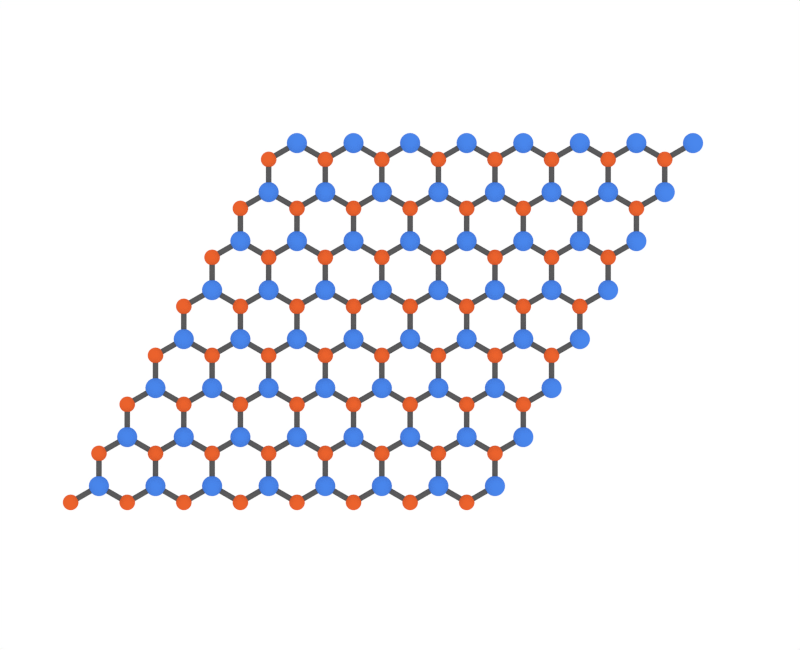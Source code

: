 # Source: hBN_side.blend  (saved by Blender 2.76.0; exported with 4.5.12 LTS)
import bpy
from mathutils import Matrix  # noqa: F401  (used for matrix-valued properties, if any)

bpy.ops.wm.read_factory_settings(use_empty=True)
scene = bpy.context.scene
scene.name = 'Scene'

# ---- collections
col_collection_1 = bpy.data.collections.new('Collection 1'); scene.collection.children.link(col_collection_1)

# ---- materials (node trees are filled in below, after node groups)
mat_stick = bpy.data.materials.new('Stick')
mat_stick.alpha_threshold = 0.0
mat_stick.roughness = 0.5
mat_material_001 = bpy.data.materials.new('Material.001')
mat_material_001.alpha_threshold = 0.0
mat_material_001.roughness = 0.5
mat_material = bpy.data.materials.new('Material')
mat_material.alpha_threshold = 0.0
mat_material.roughness = 0.5

# ---- material node trees
mat_stick.use_nodes = True; mat_stick.node_tree.nodes.clear()
_N = mat_stick.node_tree.nodes; _L = mat_stick.node_tree.links
n0 = _N.new('ShaderNodeOutputMaterial'); n0.name = 'Material Output'; n0.location = (300, 300)
n1 = _N.new('ShaderNodeBsdfDiffuse'); n1.name = 'Diffuse BSDF'; n1.location = (10, 300)
n1.inputs[0].default_value = (0.1025, 0.1025, 0.1025, 1.0)
_L.new(n1.outputs[0], n0.inputs[0])
n0.is_active_output = True
mat_material_001.use_nodes = True; mat_material_001.node_tree.nodes.clear()
_N = mat_material_001.node_tree.nodes; _L = mat_material_001.node_tree.links
n0 = _N.new('ShaderNodeOutputMaterial'); n0.name = 'Material Output'; n0.location = (300, 300)
n1 = _N.new('ShaderNodeBsdfDiffuse'); n1.name = 'Diffuse BSDF'; n1.location = (10, 300)
n1.inputs[0].default_value = (0.06442, 0.2286, 0.8, 1.0)
_L.new(n1.outputs[0], n0.inputs[0])
n0.is_active_output = True
mat_material.use_nodes = True; mat_material.node_tree.nodes.clear()
_N = mat_material.node_tree.nodes; _L = mat_material.node_tree.links
n0 = _N.new('ShaderNodeOutputMaterial'); n0.name = 'Material Output'; n0.location = (300, 300)
n1 = _N.new('ShaderNodeBsdfDiffuse'); n1.name = 'Diffuse BSDF'; n1.location = (10, 300)
n1.inputs[0].default_value = (0.8, 0.1187, 0.02563, 1.0)
_L.new(n1.outputs[0], n0.inputs[0])
n0.is_active_output = True

# ---- world
world_world = bpy.data.worlds.new('World'); scene.world = world_world
world_world.use_nodes = True; world_world.node_tree.nodes.clear()
_N = world_world.node_tree.nodes; _L = world_world.node_tree.links
n0 = _N.new('ShaderNodeOutputWorld'); n0.name = 'World Output'; n0.location = (300, 300)
n1 = _N.new('ShaderNodeBackground'); n1.name = 'Background'; n1.location = (10, 300)
n1.inputs[0].default_value = (1.0, 1.0, 1.0, 1.0)
_L.new(n1.outputs[0], n0.inputs[0])
n0.is_active_output = True
world_world.color = (0.05088, 0.05088, 0.05088)
world_world.use_sun_shadow = False
world_world.sun_shadow_jitter_overblur = 0.0
world_world.cycles.sampling_method = 'MANUAL'
world_world.cycles.sample_map_resolution = 256

# ---- cameras
cam_camera = bpy.data.cameras.new('Camera')
cam_camera.type = 'ORTHO'
cam_camera.clip_end = 100.0
cam_camera.lens = 35.0
cam_camera.sensor_width = 32.0
cam_camera.sensor_height = 18.0
cam_camera.ortho_scale = 1.414
cam_camera.dof.focus_distance = 0.0

# ---- lights
light_lamp = bpy.data.lights.new('Lamp', 'POINT')
light_lamp.transmission_factor = 0.0
light_lamp.cutoff_distance = 30.0
light_lamp.energy = 100.0
light_lamp.shadow_buffer_clip_start = 1.001
light_lamp.shadow_soft_size = 0.1
light_lamp.shadow_maximum_resolution = 0.006
light_lamp.use_absolute_resolution = True
light_lamp.cycles.use_multiple_importance_sampling = False

# ---- meshes
me_mesh_n = bpy.data.meshes.new('Mesh_N')
me_mesh_n.from_pydata([(0.04995, 0.02884, 0.0), (0.09995, 0.1154, 0.0), (0.1499, 0.202, 0.0), (0.1999, 0.2886, 0.0), (0.25, 0.3752, 0.0), (0.3, 0.4618, 0.0), (0.3499, 0.5484, 0.0), (0.3999, 0.635, 0.0), (0.1499, 0.02884, 0.0), (0.1999, 0.1154, 0.0), (0.25, 0.202, 0.0), (0.3, 0.2886, 0.0), (0.3499, 0.3752, 0.0), (0.3999, 0.4618, 0.0), (0.45, 0.5484, 0.0), (0.4999, 0.635, 0.0), (0.25, 0.02884, 0.0), (0.3, 0.1154, 0.0), (0.3499, 0.202, 0.0), (0.3999, 0.2886, 0.0), (0.45, 0.3752, 0.0), (0.4999, 0.4618, 0.0), (0.55, 0.5484, 0.0), (0.6, 0.635, 0.0), (0.3499, 0.02884, 0.0), (0.3999, 0.1154, 0.0), (0.45, 0.202, 0.0), (0.4999, 0.2886, 0.0), (0.55, 0.3752, 0.0), (0.6, 0.4618, 0.0), (0.65, 0.5484, 0.0), (0.6999, 0.635, 0.0), (0.45, 0.02884, 0.0), (0.4999, 0.1154, 0.0), (0.55, 0.202, 0.0), (0.6, 0.2886, 0.0), (0.65, 0.3752, 0.0), (0.6999, 0.4618, 0.0), (0.7499, 0.5484, 0.0), (0.8, 0.635, 0.0), (0.55, 0.02884, 0.0), (0.6, 0.1154, 0.0), (0.65, 0.202, 0.0), (0.6999, 0.2886, 0.0), (0.7499, 0.3752, 0.0), (0.8, 0.4618, 0.0), (0.85, 0.5484, 0.0), (0.9, 0.635, 0.0), (0.65, 0.02884, 0.0), (0.6999, 0.1154, 0.0), (0.7499, 0.202, 0.0), (0.8, 0.2886, 0.0), (0.85, 0.3752, 0.0), (0.9, 0.4618, 0.0), (0.9499, 0.5484, 0.0), (0.9999, 0.635, 0.0), (0.7499, 0.02884, 0.0), (0.8, 0.1154, 0.0), (0.85, 0.202, 0.0), (0.9, 0.2886, 0.0), (0.9499, 0.3752, 0.0), (0.9999, 0.4618, 0.0), (1.05, 0.5484, 0.0), (1.1, 0.635, 0.0)], [], [])
me_mesh_n.use_remesh_preserve_volume = False
me_mesh_n.use_remesh_preserve_attributes = False
me_mesh_n.use_mirror_vertex_groups = False
me_mesh_n.update()
me_sphere_041 = bpy.data.meshes.new('Sphere.041')
me_sphere_041.from_pydata([(0.0, 0.1253, 0.9921), (0.0, 0.2487, 0.9686), (0.0, 0.3681, 0.9298), (0.0, 0.4818, 0.8763), (0.0, 0.5878, 0.809), (0.0, 0.6845, 0.729), (0.0, 0.7705, 0.6374), (0.0, 0.8443, 0.5358), (0.0, 0.9048, 0.4258), (0.0, 0.9511, 0.309), (0.0, 0.9823, 0.1874), (0.0, 0.998, 0.06279), (0.0, 0.998, -0.06279), (0.0, 0.9823, -0.1874), (0.0, 0.9511, -0.309), (0.0, 0.9048, -0.4258), (0.0, 0.8443, -0.5358), (0.0, 0.7705, -0.6374), (0.0, 0.6845, -0.729), (0.0, 0.5878, -0.809), (0.0, 0.4818, -0.8763), (0.0, 0.3681, -0.9298), (0.0, 0.2487, -0.9686), (0.0, 0.1253, -0.9921), (0.03117, 0.1214, 0.9921), (0.06185, 0.2409, 0.9686), (0.09155, 0.3566, 0.9298), (0.1198, 0.4666, 0.8763), (0.1462, 0.5693, 0.809), (0.1702, 0.663, 0.729), (0.1916, 0.7463, 0.6374), (0.21, 0.8178, 0.5358), (0.225, 0.8764, 0.4258), (0.2365, 0.9212, 0.309), (0.2443, 0.9514, 0.1874), (0.2482, 0.9667, 0.06279), (0.2482, 0.9667, -0.06279), (0.2443, 0.9514, -0.1874), (0.2365, 0.9212, -0.309), (0.225, 0.8764, -0.4258), (0.21, 0.8178, -0.5358), (0.1916, 0.7463, -0.6374), (0.1702, 0.663, -0.729), (0.1462, 0.5693, -0.809), (0.1198, 0.4666, -0.8763), (0.09155, 0.3566, -0.9298), (0.06185, 0.2409, -0.9686), (0.03117, 0.1214, -0.9921), (0.06038, 0.1098, 0.9921), (0.1198, 0.2179, 0.9686), (0.1773, 0.3226, 0.9298), (0.2321, 0.4222, 0.8763), (0.2832, 0.5151, 0.809), (0.3298, 0.5999, 0.729), (0.3712, 0.6752, 0.6374), (0.4068, 0.7399, 0.5358), (0.4359, 0.7929, 0.4258), (0.4582, 0.8334, 0.309), (0.4732, 0.8608, 0.1874), (0.4808, 0.8746, 0.06279), (0.4808, 0.8746, -0.06279), (0.4732, 0.8608, -0.1874), (0.4582, 0.8334, -0.309), (0.4359, 0.7929, -0.4258), (0.4068, 0.7399, -0.5358), (0.3712, 0.6752, -0.6374), (0.3298, 0.5999, -0.729), (0.2832, 0.5151, -0.809), (0.2321, 0.4222, -0.8763), (0.1773, 0.3226, -0.9298), (0.1198, 0.2179, -0.9686), (0.06038, 0.1098, -0.9921), (0.0858, 0.09136, 0.9921), (0.1702, 0.1813, 0.9686), (0.252, 0.2684, 0.9298), (0.3298, 0.3512, 0.8763), (0.4024, 0.4285, 0.809), (0.4686, 0.499, 0.729), (0.5275, 0.5617, 0.6374), (0.578, 0.6155, 0.5358), (0.6194, 0.6596, 0.4258), (0.651, 0.6933, 0.309), (0.6724, 0.7161, 0.1874), (0.6832, 0.7275, 0.06279), (0.6832, 0.7275, -0.06279), (0.6724, 0.7161, -0.1874), (0.651, 0.6933, -0.309), (0.6194, 0.6596, -0.4258), (0.578, 0.6155, -0.5358), (0.5275, 0.5617, -0.6374), (0.4686, 0.499, -0.729), (0.4024, 0.4285, -0.809), (0.3298, 0.3512, -0.8763), (0.252, 0.2684, -0.9298), (0.1702, 0.1813, -0.9686), (0.0858, 0.09136, -0.9921), (0.1058, 0.06716, 0.9921), (0.21, 0.1333, 0.9686), (0.3108, 0.1973, 0.9298), (0.4068, 0.2581, 0.8763), (0.4963, 0.315, 0.809), (0.578, 0.3668, 0.729), (0.6506, 0.4129, 0.6374), (0.7129, 0.4524, 0.5358), (0.764, 0.4848, 0.4258), (0.803, 0.5096, 0.309), (0.8294, 0.5263, 0.1874), (0.8427, 0.5348, 0.06279), (0.8427, 0.5348, -0.06279), (0.8294, 0.5263, -0.1874), (0.803, 0.5096, -0.309), (0.764, 0.4848, -0.4258), (0.7129, 0.4524, -0.5358), (0.6506, 0.4129, -0.6374), (0.578, 0.3668, -0.729), (0.4963, 0.315, -0.809), (0.4068, 0.2581, -0.8763), (0.3108, 0.1973, -0.9298), (0.21, 0.1333, -0.9686), (0.1058, 0.06716, -0.9921), (0.1192, 0.03873, 0.9921), (0.2365, 0.07685, 0.9686), (0.3501, 0.1138, 0.9298), (0.4582, 0.1489, 0.8763), (0.559, 0.1816, 0.809), (0.651, 0.2115, 0.729), (0.7328, 0.2381, 0.6374), (0.803, 0.2609, 0.5358), (0.8605, 0.2796, 0.4258), (0.9045, 0.2939, 0.309), (0.9342, 0.3035, 0.1874), (0.9492, 0.3084, 0.06279), (0.9492, 0.3084, -0.06279), (0.9342, 0.3035, -0.1874), (0.9045, 0.2939, -0.309), (0.8605, 0.2796, -0.4258), (0.803, 0.2609, -0.5358), (0.7328, 0.2381, -0.6374), (0.651, 0.2115, -0.729), (0.559, 0.1816, -0.809), (0.4582, 0.1489, -0.8763), (0.3501, 0.1138, -0.9298), (0.2365, 0.07685, -0.9686), (0.1192, 0.03873, -0.9921), (0.1251, 0.007869, 0.9921), (0.2482, 0.01561, 0.9686), (0.3674, 0.02311, 0.9298), (0.4808, 0.03025, 0.8763), (0.5866, 0.03691, 0.809), (0.6832, 0.04298, 0.729), (0.769, 0.04838, 0.6374), (0.8427, 0.05302, 0.5358), (0.903, 0.05681, 0.4258), (0.9492, 0.05972, 0.309), (0.9803, 0.06168, 0.1874), (0.9961, 0.06267, 0.06279), (0.9961, 0.06267, -0.06279), (0.9803, 0.06168, -0.1874), (0.9492, 0.05972, -0.309), (0.903, 0.05681, -0.4258), (0.8427, 0.05301, -0.5358), (0.769, 0.04838, -0.6374), (0.6832, 0.04298, -0.729), (0.5866, 0.03691, -0.809), (0.4808, 0.03025, -0.8763), (0.3674, 0.02311, -0.9298), (0.2482, 0.01561, -0.9686), (0.1251, 0.007869, -0.9921), (0.0, -8.027e-07, -1.0), (0.1231, -0.02349, 0.9921), (0.2443, -0.0466, 0.9686), (0.3616, -0.06898, 0.9298), (0.4732, -0.09027, 0.8763), (0.5774, -0.1101, 0.809), (0.6724, -0.1283, 0.729), (0.7569, -0.1444, 0.6374), (0.8294, -0.1582, 0.5358), (0.8888, -0.1695, 0.4258), (0.9342, -0.1782, 0.309), (0.9649, -0.1841, 0.1874), (0.9803, -0.187, 0.06279), (0.9803, -0.187, -0.06279), (0.9649, -0.1841, -0.1874), (0.9342, -0.1782, -0.309), (0.8888, -0.1695, -0.4258), (0.8294, -0.1582, -0.5358), (0.7569, -0.1444, -0.6374), (0.6724, -0.1283, -0.729), (0.5774, -0.1101, -0.809), (0.4732, -0.09027, -0.8763), (0.3616, -0.06898, -0.9298), (0.2443, -0.0466, -0.9686), (0.1231, -0.02349, -0.9921), (0.1134, -0.05337, 0.9921), (0.225, -0.1059, 0.9686), (0.3331, -0.1567, 0.9298), (0.4359, -0.2051, 0.8763), (0.5318, -0.2503, 0.809), (0.6194, -0.2915, 0.729), (0.6972, -0.3281, 0.6374), (0.764, -0.3595, 0.5358), (0.8187, -0.3853, 0.4258), (0.8605, -0.4049, 0.309), (0.8888, -0.4182, 0.1874), (0.903, -0.4249, 0.06279), (0.903, -0.4249, -0.06279), (0.8888, -0.4182, -0.1874), (0.8605, -0.4049, -0.309), (0.8187, -0.3853, -0.4258), (0.764, -0.3595, -0.5358), (0.6972, -0.3281, -0.6374), (0.6194, -0.2915, -0.729), (0.5318, -0.2503, -0.809), (0.4359, -0.2051, -0.8763), (0.3331, -0.1567, -0.9298), (0.225, -0.1059, -0.9686), (0.1134, -0.05337, -0.9921), (0.09657, -0.07989, 0.9921), (0.1916, -0.1585, 0.9686), (0.2836, -0.2347, 0.9298), (0.3712, -0.3071, 0.8763), (0.4529, -0.3747, 0.809), (0.5275, -0.4363, 0.729), (0.5937, -0.4911, 0.6374), (0.6506, -0.5382, 0.5358), (0.6972, -0.5768, 0.4258), (0.7328, -0.6062, 0.309), (0.7569, -0.6261, 0.1874), (0.769, -0.6362, 0.06279), (0.769, -0.6362, -0.06279), (0.7569, -0.6261, -0.1874), (0.7328, -0.6062, -0.309), (0.6972, -0.5768, -0.4258), (0.6506, -0.5382, -0.5358), (0.5937, -0.4911, -0.6374), (0.5275, -0.4363, -0.729), (0.4529, -0.3747, -0.809), (0.3712, -0.3071, -0.8763), (0.2836, -0.2347, -0.9298), (0.1916, -0.1585, -0.9686), (0.09657, -0.07989, -0.9921), (0.07367, -0.1014, 0.9921), (0.1462, -0.2012, 0.9686), (0.2164, -0.2978, 0.9298), (0.2832, -0.3897, 0.8763), (0.3455, -0.4755, 0.809), (0.4024, -0.5538, 0.729), (0.4529, -0.6234, 0.6374), (0.4963, -0.6831, 0.5358), (0.5318, -0.732, 0.4258), (0.559, -0.7694, 0.309), (0.5774, -0.7947, 0.1874), (0.5866, -0.8074, 0.06279), (0.5866, -0.8074, -0.06279), (0.5774, -0.7947, -0.1874), (0.559, -0.7694, -0.309), (0.5318, -0.732, -0.4258), (0.4963, -0.6831, -0.5358), (0.4529, -0.6234, -0.6374), (0.4024, -0.5538, -0.729), (0.3455, -0.4755, -0.809), (0.2832, -0.3897, -0.8763), (0.2164, -0.2978, -0.9298), (0.1462, -0.2012, -0.9686), (0.07367, -0.1014, -0.9921), (0.04614, -0.1165, 0.9921), (0.09155, -0.2312, 0.9686), (0.1355, -0.3423, 0.9298), (0.1773, -0.4479, 0.8763), (0.2164, -0.5465, 0.809), (0.252, -0.6365, 0.729), (0.2836, -0.7164, 0.6374), (0.3108, -0.785, 0.5358), (0.3331, -0.8413, 0.4258), (0.3501, -0.8843, 0.309), (0.3616, -0.9133, 0.1874), (0.3674, -0.9279, 0.06279), (0.3674, -0.9279, -0.06279), (0.3616, -0.9133, -0.1874), (0.3501, -0.8843, -0.309), (0.3331, -0.8413, -0.4258), (0.3108, -0.785, -0.5358), (0.2836, -0.7164, -0.6374), (0.252, -0.6365, -0.729), (0.2164, -0.5465, -0.809), (0.1773, -0.4479, -0.8763), (0.1355, -0.3423, -0.9298), (0.09155, -0.2312, -0.9686), (0.04614, -0.1165, -0.9921), (0.01571, -0.1243, 0.9921), (0.03117, -0.2467, 0.9686), (0.04614, -0.3652, 0.9298), (0.06038, -0.478, 0.8763), (0.07367, -0.5832, 0.809), (0.0858, -0.6792, 0.729), (0.09657, -0.7644, 0.6374), (0.1058, -0.8377, 0.5358), (0.1134, -0.8977, 0.4258), (0.1192, -0.9436, 0.309), (0.1231, -0.9745, 0.1874), (0.1251, -0.9902, 0.06279), (0.1251, -0.9902, -0.06279), (0.1231, -0.9745, -0.1874), (0.1192, -0.9436, -0.309), (0.1134, -0.8977, -0.4258), (0.1058, -0.8377, -0.5358), (0.09657, -0.7644, -0.6374), (0.0858, -0.6792, -0.729), (0.07367, -0.5832, -0.809), (0.06038, -0.478, -0.8763), (0.04614, -0.3652, -0.9298), (0.03117, -0.2467, -0.9686), (0.01571, -0.1243, -0.9921), (-0.01571, -0.1243, 0.9921), (-0.03117, -0.2467, 0.9686), (-0.04614, -0.3652, 0.9298), (-0.06038, -0.478, 0.8763), (-0.07367, -0.5832, 0.809), (-0.0858, -0.6792, 0.729), (-0.09657, -0.7644, 0.6374), (-0.1058, -0.8377, 0.5358), (-0.1134, -0.8977, 0.4258), (-0.1192, -0.9436, 0.309), (-0.1231, -0.9745, 0.1874), (-0.1251, -0.9902, 0.06279), (-0.1251, -0.9902, -0.06279), (-0.1231, -0.9745, -0.1874), (-0.1192, -0.9436, -0.309), (-0.1134, -0.8977, -0.4258), (-0.1058, -0.8377, -0.5358), (-0.09657, -0.7644, -0.6374), (-0.0858, -0.6792, -0.729), (-0.07367, -0.5832, -0.809), (-0.06038, -0.478, -0.8763), (-0.04614, -0.3652, -0.9298), (-0.03117, -0.2467, -0.9686), (-0.01571, -0.1243, -0.9921), (-0.04614, -0.1165, 0.9921), (-0.09155, -0.2312, 0.9686), (-0.1355, -0.3423, 0.9298), (-0.1773, -0.4479, 0.8763), (-0.2164, -0.5465, 0.809), (-0.252, -0.6365, 0.729), (-0.2836, -0.7164, 0.6374), (-0.3108, -0.785, 0.5358), (-0.3331, -0.8413, 0.4258), (-0.3501, -0.8843, 0.309), (-0.3616, -0.9133, 0.1874), (-0.3674, -0.9279, 0.06279), (-0.3674, -0.9279, -0.06279), (-0.3616, -0.9133, -0.1874), (-0.3501, -0.8843, -0.309), (-0.3331, -0.8413, -0.4258), (-0.3108, -0.785, -0.5358), (-0.2836, -0.7164, -0.6374), (-0.252, -0.6365, -0.729), (-0.2164, -0.5465, -0.809), (-0.1773, -0.4479, -0.8763), (-0.1355, -0.3423, -0.9298), (-0.09155, -0.2312, -0.9686), (-0.04614, -0.1165, -0.9921), (-4.718e-07, -1.452e-06, 1.0), (-0.07367, -0.1014, 0.9921), (-0.1462, -0.2012, 0.9686), (-0.2164, -0.2978, 0.9298), (-0.2832, -0.3897, 0.8763), (-0.3455, -0.4755, 0.809), (-0.4024, -0.5538, 0.729), (-0.4529, -0.6234, 0.6374), (-0.4963, -0.6831, 0.5358), (-0.5318, -0.732, 0.4258), (-0.559, -0.7694, 0.309), (-0.5774, -0.7947, 0.1874), (-0.5866, -0.8074, 0.06279), (-0.5866, -0.8074, -0.06279), (-0.5774, -0.7947, -0.1874), (-0.559, -0.7694, -0.309), (-0.5318, -0.732, -0.4258), (-0.4963, -0.6831, -0.5358), (-0.4529, -0.6234, -0.6374), (-0.4024, -0.5538, -0.729), (-0.3455, -0.4755, -0.809), (-0.2832, -0.3897, -0.8763), (-0.2164, -0.2978, -0.9298), (-0.1462, -0.2012, -0.9686), (-0.07367, -0.1014, -0.9921), (-0.09657, -0.07989, 0.9921), (-0.1916, -0.1585, 0.9686), (-0.2836, -0.2347, 0.9298), (-0.3712, -0.3071, 0.8763), (-0.4529, -0.3747, 0.809), (-0.5275, -0.4363, 0.729), (-0.5937, -0.4911, 0.6374), (-0.6506, -0.5382, 0.5358), (-0.6972, -0.5768, 0.4258), (-0.7328, -0.6062, 0.309), (-0.7569, -0.6261, 0.1874), (-0.769, -0.6362, 0.06279), (-0.769, -0.6362, -0.06279), (-0.7569, -0.6261, -0.1874), (-0.7328, -0.6062, -0.309), (-0.6972, -0.5768, -0.4258), (-0.6506, -0.5382, -0.5358), (-0.5937, -0.4911, -0.6374), (-0.5275, -0.4363, -0.729), (-0.4529, -0.3747, -0.809), (-0.3712, -0.3071, -0.8763), (-0.2836, -0.2347, -0.9298), (-0.1916, -0.1585, -0.9686), (-0.09657, -0.07989, -0.9921), (-0.1134, -0.05337, 0.9921), (-0.225, -0.1059, 0.9686), (-0.3331, -0.1567, 0.9298), (-0.4359, -0.2051, 0.8763), (-0.5318, -0.2503, 0.809), (-0.6194, -0.2915, 0.729), (-0.6972, -0.3281, 0.6374), (-0.764, -0.3595, 0.5358), (-0.8187, -0.3853, 0.4258), (-0.8605, -0.4049, 0.309), (-0.8888, -0.4182, 0.1874), (-0.903, -0.4249, 0.06279), (-0.903, -0.4249, -0.06279), (-0.8888, -0.4182, -0.1874), (-0.8605, -0.4049, -0.309), (-0.8187, -0.3853, -0.4258), (-0.764, -0.3595, -0.5358), (-0.6972, -0.3281, -0.6374), (-0.6194, -0.2915, -0.729), (-0.5318, -0.2503, -0.809), (-0.4359, -0.2051, -0.8763), (-0.3331, -0.1567, -0.9298), (-0.225, -0.1059, -0.9686), (-0.1134, -0.05337, -0.9921), (-0.1231, -0.02349, 0.9921), (-0.2443, -0.0466, 0.9686), (-0.3616, -0.06898, 0.9298), (-0.4732, -0.09027, 0.8763), (-0.5774, -0.1101, 0.809), (-0.6724, -0.1283, 0.729), (-0.7569, -0.1444, 0.6374), (-0.8294, -0.1582, 0.5358), (-0.8888, -0.1695, 0.4258), (-0.9342, -0.1782, 0.309), (-0.9649, -0.1841, 0.1874), (-0.9803, -0.187, 0.06279), (-0.9803, -0.187, -0.06279), (-0.9649, -0.1841, -0.1874), (-0.9342, -0.1782, -0.309), (-0.8888, -0.1695, -0.4258), (-0.8294, -0.1582, -0.5358), (-0.7569, -0.1444, -0.6374), (-0.6724, -0.1283, -0.729), (-0.5774, -0.1101, -0.809), (-0.4732, -0.09027, -0.8763), (-0.3616, -0.06898, -0.9298), (-0.2443, -0.0466, -0.9686), (-0.1231, -0.02349, -0.9921), (-0.1251, 0.007869, 0.9921), (-0.2482, 0.01561, 0.9686), (-0.3674, 0.02311, 0.9298), (-0.4808, 0.03025, 0.8763), (-0.5866, 0.03691, 0.809), (-0.6832, 0.04298, 0.729), (-0.769, 0.04838, 0.6374), (-0.8427, 0.05302, 0.5358), (-0.903, 0.05681, 0.4258), (-0.9492, 0.05972, 0.309), (-0.9803, 0.06168, 0.1874), (-0.9961, 0.06267, 0.06279), (-0.9961, 0.06267, -0.06279), (-0.9803, 0.06168, -0.1874), (-0.9492, 0.05972, -0.309), (-0.903, 0.05681, -0.4258), (-0.8427, 0.05302, -0.5358), (-0.769, 0.04838, -0.6374), (-0.6832, 0.04298, -0.729), (-0.5866, 0.03691, -0.809), (-0.4808, 0.03025, -0.8763), (-0.3674, 0.02311, -0.9298), (-0.2482, 0.01561, -0.9686), (-0.1251, 0.007869, -0.9921), (-0.1192, 0.03873, 0.9921), (-0.2365, 0.07685, 0.9686), (-0.3501, 0.1138, 0.9298), (-0.4582, 0.1489, 0.8763), (-0.559, 0.1816, 0.809), (-0.651, 0.2115, 0.729), (-0.7328, 0.2381, 0.6374), (-0.803, 0.2609, 0.5358), (-0.8605, 0.2796, 0.4258), (-0.9045, 0.2939, 0.309), (-0.9342, 0.3035, 0.1874), (-0.9492, 0.3084, 0.06279), (-0.9492, 0.3084, -0.06279), (-0.9342, 0.3035, -0.1874), (-0.9045, 0.2939, -0.309), (-0.8605, 0.2796, -0.4258), (-0.803, 0.2609, -0.5358), (-0.7328, 0.2381, -0.6374), (-0.651, 0.2115, -0.729), (-0.559, 0.1816, -0.809), (-0.4582, 0.1489, -0.8763), (-0.3501, 0.1138, -0.9298), (-0.2365, 0.07685, -0.9686), (-0.1192, 0.03873, -0.9921), (-0.1058, 0.06716, 0.9921), (-0.21, 0.1333, 0.9686), (-0.3108, 0.1973, 0.9298), (-0.4068, 0.2581, 0.8763), (-0.4963, 0.315, 0.809), (-0.578, 0.3668, 0.729), (-0.6506, 0.4129, 0.6374), (-0.7129, 0.4524, 0.5358), (-0.764, 0.4848, 0.4258), (-0.803, 0.5096, 0.309), (-0.8294, 0.5263, 0.1874), (-0.8427, 0.5348, 0.06279), (-0.8427, 0.5348, -0.06279), (-0.8294, 0.5263, -0.1874), (-0.803, 0.5096, -0.309), (-0.764, 0.4848, -0.4258), (-0.7129, 0.4524, -0.5358), (-0.6506, 0.4129, -0.6374), (-0.578, 0.3668, -0.729), (-0.4963, 0.315, -0.809), (-0.4068, 0.2581, -0.8763), (-0.3108, 0.1973, -0.9298), (-0.21, 0.1333, -0.9686), (-0.1058, 0.06716, -0.9921), (-0.0858, 0.09136, 0.9921), (-0.1702, 0.1813, 0.9686), (-0.252, 0.2684, 0.9298), (-0.3298, 0.3512, 0.8763), (-0.4024, 0.4285, 0.809), (-0.4686, 0.499, 0.729), (-0.5275, 0.5617, 0.6374), (-0.578, 0.6155, 0.5358), (-0.6194, 0.6596, 0.4258), (-0.651, 0.6933, 0.309), (-0.6724, 0.7161, 0.1874), (-0.6832, 0.7275, 0.06279), (-0.6832, 0.7275, -0.06279), (-0.6724, 0.7161, -0.1874), (-0.651, 0.6933, -0.309), (-0.6194, 0.6596, -0.4258), (-0.578, 0.6155, -0.5358), (-0.5275, 0.5617, -0.6374), (-0.4686, 0.499, -0.729), (-0.4024, 0.4285, -0.809), (-0.3298, 0.3512, -0.8763), (-0.252, 0.2684, -0.9298), (-0.1702, 0.1813, -0.9686), (-0.0858, 0.09136, -0.9921), (-0.06038, 0.1098, 0.9921), (-0.1198, 0.2179, 0.9686), (-0.1773, 0.3226, 0.9298), (-0.2321, 0.4222, 0.8763), (-0.2832, 0.5151, 0.809), (-0.3298, 0.5999, 0.729), (-0.3712, 0.6752, 0.6374), (-0.4068, 0.7399, 0.5358), (-0.4359, 0.7929, 0.4258), (-0.4582, 0.8334, 0.309), (-0.4732, 0.8608, 0.1874), (-0.4808, 0.8746, 0.06279), (-0.4808, 0.8746, -0.06279), (-0.4732, 0.8608, -0.1874), (-0.4582, 0.8334, -0.309), (-0.4359, 0.7929, -0.4258), (-0.4068, 0.7399, -0.5358), (-0.3712, 0.6752, -0.6374), (-0.3298, 0.5999, -0.729), (-0.2832, 0.5151, -0.809), (-0.2321, 0.4222, -0.8763), (-0.1773, 0.3226, -0.9298), (-0.1198, 0.2179, -0.9686), (-0.06038, 0.1098, -0.9921), (-0.03117, 0.1214, 0.9921), (-0.06185, 0.2409, 0.9686), (-0.09155, 0.3566, 0.9298), (-0.1198, 0.4666, 0.8763), (-0.1462, 0.5693, 0.809), (-0.1702, 0.663, 0.729), (-0.1916, 0.7463, 0.6374), (-0.21, 0.8178, 0.5358), (-0.225, 0.8764, 0.4258), (-0.2365, 0.9212, 0.309), (-0.2443, 0.9514, 0.1874), (-0.2482, 0.9667, 0.06279), (-0.2482, 0.9667, -0.06279), (-0.2443, 0.9514, -0.1874), (-0.2365, 0.9212, -0.309), (-0.225, 0.8764, -0.4258), (-0.21, 0.8178, -0.5358), (-0.1916, 0.7463, -0.6374), (-0.1702, 0.663, -0.729), (-0.1462, 0.5693, -0.809), (-0.1198, 0.4666, -0.8763), (-0.09155, 0.3566, -0.9298), (-0.06185, 0.2409, -0.9686), (-0.03117, 0.1214, -0.9921)], [], [(9, 8, 32, 33), (168, 23, 47), (2, 1, 25, 26), (17, 16, 40, 41), (10, 9, 33, 34), (3, 2, 26, 27), (18, 17, 41, 42), (11, 10, 34, 35), (4, 3, 27, 28), (19, 18, 42, 43), (12, 11, 35, 36), (5, 4, 28, 29), (20, 19, 43, 44), (13, 12, 36, 37), (6, 5, 29, 30), (21, 20, 44, 45), (14, 13, 37, 38), (7, 6, 30, 31), (22, 21, 45, 46), (0, 361, 24), (15, 14, 38, 39), (8, 7, 31, 32), (23, 22, 46, 47), (1, 0, 24, 25), (16, 15, 39, 40), (30, 29, 53, 54), (45, 44, 68, 69), (38, 37, 61, 62), (31, 30, 54, 55), (46, 45, 69, 70), (24, 361, 48), (39, 38, 62, 63), (32, 31, 55, 56), (47, 46, 70, 71), (25, 24, 48, 49), (40, 39, 63, 64), (33, 32, 56, 57), (168, 47, 71), (26, 25, 49, 50), (41, 40, 64, 65), (34, 33, 57, 58), (27, 26, 50, 51), (42, 41, 65, 66), (35, 34, 58, 59), (28, 27, 51, 52), (43, 42, 66, 67), (36, 35, 59, 60), (29, 28, 52, 53), (44, 43, 67, 68), (37, 36, 60, 61), (55, 54, 78, 79), (70, 69, 93, 94), (48, 361, 72), (63, 62, 86, 87), (56, 55, 79, 80), (71, 70, 94, 95), (49, 48, 72, 73), (64, 63, 87, 88), (57, 56, 80, 81), (168, 71, 95), (50, 49, 73, 74), (65, 64, 88, 89), (58, 57, 81, 82), (51, 50, 74, 75), (66, 65, 89, 90), (59, 58, 82, 83), (52, 51, 75, 76), (67, 66, 90, 91), (60, 59, 83, 84), (53, 52, 76, 77), (68, 67, 91, 92), (61, 60, 84, 85), (54, 53, 77, 78), (69, 68, 92, 93), (62, 61, 85, 86), (87, 86, 110, 111), (80, 79, 103, 104), (95, 94, 118, 119), (73, 72, 96, 97), (88, 87, 111, 112), (81, 80, 104, 105), (168, 95, 119), (74, 73, 97, 98), (89, 88, 112, 113), (82, 81, 105, 106), (75, 74, 98, 99), (90, 89, 113, 114), (83, 82, 106, 107), (76, 75, 99, 100), (91, 90, 114, 115), (84, 83, 107, 108), (77, 76, 100, 101), (92, 91, 115, 116), (85, 84, 108, 109), (78, 77, 101, 102), (93, 92, 116, 117), (86, 85, 109, 110), (79, 78, 102, 103), (94, 93, 117, 118), (72, 361, 96), (97, 96, 120, 121), (112, 111, 135, 136), (105, 104, 128, 129), (168, 119, 143), (98, 97, 121, 122), (113, 112, 136, 137), (106, 105, 129, 130), (99, 98, 122, 123), (114, 113, 137, 138), (107, 106, 130, 131), (100, 99, 123, 124), (115, 114, 138, 139), (108, 107, 131, 132), (101, 100, 124, 125), (116, 115, 139, 140), (109, 108, 132, 133), (102, 101, 125, 126), (117, 116, 140, 141), (110, 109, 133, 134), (103, 102, 126, 127), (118, 117, 141, 142), (96, 361, 120), (111, 110, 134, 135), (104, 103, 127, 128), (119, 118, 142, 143), (168, 143, 167), (122, 121, 145, 146), (137, 136, 160, 161), (130, 129, 153, 154), (123, 122, 146, 147), (138, 137, 161, 162), (131, 130, 154, 155), (124, 123, 147, 148), (139, 138, 162, 163), (132, 131, 155, 156), (125, 124, 148, 149), (140, 139, 163, 164), (133, 132, 156, 157), (126, 125, 149, 150), (141, 140, 164, 165), (134, 133, 157, 158), (127, 126, 150, 151), (142, 141, 165, 166), (120, 361, 144), (135, 134, 158, 159), (128, 127, 151, 152), (143, 142, 166, 167), (121, 120, 144, 145), (136, 135, 159, 160), (129, 128, 152, 153), (154, 153, 178, 179), (147, 146, 171, 172), (162, 161, 186, 187), (155, 154, 179, 180), (148, 147, 172, 173), (163, 162, 187, 188), (156, 155, 180, 181), (149, 148, 173, 174), (164, 163, 188, 189), (157, 156, 181, 182), (150, 149, 174, 175), (165, 164, 189, 190), (158, 157, 182, 183), (151, 150, 175, 176), (166, 165, 190, 191), (144, 361, 169), (159, 158, 183, 184), (152, 151, 176, 177), (167, 166, 191, 192), (145, 144, 169, 170), (160, 159, 184, 185), (153, 152, 177, 178), (168, 167, 192), (146, 145, 170, 171), (161, 160, 185, 186), (180, 179, 203, 204), (173, 172, 196, 197), (188, 187, 211, 212), (181, 180, 204, 205), (174, 173, 197, 198), (189, 188, 212, 213), (182, 181, 205, 206), (175, 174, 198, 199), (190, 189, 213, 214), (183, 182, 206, 207), (176, 175, 199, 200), (191, 190, 214, 215), (169, 361, 193), (184, 183, 207, 208), (177, 176, 200, 201), (192, 191, 215, 216), (170, 169, 193, 194), (185, 184, 208, 209), (178, 177, 201, 202), (168, 192, 216), (171, 170, 194, 195), (186, 185, 209, 210), (179, 178, 202, 203), (172, 171, 195, 196), (187, 186, 210, 211), (212, 211, 235, 236), (205, 204, 228, 229), (198, 197, 221, 222), (213, 212, 236, 237), (206, 205, 229, 230), (199, 198, 222, 223), (214, 213, 237, 238), (207, 206, 230, 231), (200, 199, 223, 224), (215, 214, 238, 239), (193, 361, 217), (208, 207, 231, 232), (201, 200, 224, 225), (216, 215, 239, 240), (194, 193, 217, 218), (209, 208, 232, 233), (202, 201, 225, 226), (168, 216, 240), (195, 194, 218, 219), (210, 209, 233, 234), (203, 202, 226, 227), (196, 195, 219, 220), (211, 210, 234, 235), (204, 203, 227, 228), (197, 196, 220, 221), (222, 221, 245, 246), (237, 236, 260, 261), (230, 229, 253, 254), (223, 222, 246, 247), (238, 237, 261, 262), (231, 230, 254, 255), (224, 223, 247, 248), (239, 238, 262, 263), (217, 361, 241), (232, 231, 255, 256), (225, 224, 248, 249), (240, 239, 263, 264), (218, 217, 241, 242), (233, 232, 256, 257), (226, 225, 249, 250), (168, 240, 264), (219, 218, 242, 243), (234, 233, 257, 258), (227, 226, 250, 251), (220, 219, 243, 244), (235, 234, 258, 259), (228, 227, 251, 252), (221, 220, 244, 245), (236, 235, 259, 260), (229, 228, 252, 253), (247, 246, 270, 271), (262, 261, 285, 286), (255, 254, 278, 279), (248, 247, 271, 272), (263, 262, 286, 287), (241, 361, 265), (256, 255, 279, 280), (249, 248, 272, 273), (264, 263, 287, 288), (242, 241, 265, 266), (257, 256, 280, 281), (250, 249, 273, 274), (168, 264, 288), (243, 242, 266, 267), (258, 257, 281, 282), (251, 250, 274, 275), (244, 243, 267, 268), (259, 258, 282, 283), (252, 251, 275, 276), (245, 244, 268, 269), (260, 259, 283, 284), (253, 252, 276, 277), (246, 245, 269, 270), (261, 260, 284, 285), (254, 253, 277, 278), (279, 278, 302, 303), (272, 271, 295, 296), (287, 286, 310, 311), (265, 361, 289), (280, 279, 303, 304), (273, 272, 296, 297), (288, 287, 311, 312), (266, 265, 289, 290), (281, 280, 304, 305), (274, 273, 297, 298), (168, 288, 312), (267, 266, 290, 291), (282, 281, 305, 306), (275, 274, 298, 299), (268, 267, 291, 292), (283, 282, 306, 307), (276, 275, 299, 300), (269, 268, 292, 293), (284, 283, 307, 308), (277, 276, 300, 301), (270, 269, 293, 294), (285, 284, 308, 309), (278, 277, 301, 302), (271, 270, 294, 295), (286, 285, 309, 310), (289, 361, 313), (304, 303, 327, 328), (297, 296, 320, 321), (312, 311, 335, 336), (290, 289, 313, 314), (305, 304, 328, 329), (298, 297, 321, 322), (168, 312, 336), (291, 290, 314, 315), (306, 305, 329, 330), (299, 298, 322, 323), (292, 291, 315, 316), (307, 306, 330, 331), (300, 299, 323, 324), (293, 292, 316, 317), (308, 307, 331, 332), (301, 300, 324, 325), (294, 293, 317, 318), (309, 308, 332, 333), (302, 301, 325, 326), (295, 294, 318, 319), (310, 309, 333, 334), (303, 302, 326, 327), (296, 295, 319, 320), (311, 310, 334, 335), (336, 335, 359, 360), (314, 313, 337, 338), (329, 328, 352, 353), (322, 321, 345, 346), (168, 336, 360), (315, 314, 338, 339), (330, 329, 353, 354), (323, 322, 346, 347), (316, 315, 339, 340), (331, 330, 354, 355), (324, 323, 347, 348), (317, 316, 340, 341), (332, 331, 355, 356), (325, 324, 348, 349), (318, 317, 341, 342), (333, 332, 356, 357), (326, 325, 349, 350), (319, 318, 342, 343), (334, 333, 357, 358), (327, 326, 350, 351), (320, 319, 343, 344), (335, 334, 358, 359), (313, 361, 337), (328, 327, 351, 352), (321, 320, 344, 345), (346, 345, 370, 371), (168, 360, 385), (339, 338, 363, 364), (354, 353, 378, 379), (347, 346, 371, 372), (340, 339, 364, 365), (355, 354, 379, 380), (348, 347, 372, 373), (341, 340, 365, 366), (356, 355, 380, 381), (349, 348, 373, 374), (342, 341, 366, 367), (357, 356, 381, 382), (350, 349, 374, 375), (343, 342, 367, 368), (358, 357, 382, 383), (351, 350, 375, 376), (344, 343, 368, 369), (359, 358, 383, 384), (337, 361, 362), (352, 351, 376, 377), (345, 344, 369, 370), (360, 359, 384, 385), (338, 337, 362, 363), (353, 352, 377, 378), (372, 371, 395, 396), (365, 364, 388, 389), (380, 379, 403, 404), (373, 372, 396, 397), (366, 365, 389, 390), (381, 380, 404, 405), (374, 373, 397, 398), (367, 366, 390, 391), (382, 381, 405, 406), (375, 374, 398, 399), (368, 367, 391, 392), (383, 382, 406, 407), (376, 375, 399, 400), (369, 368, 392, 393), (384, 383, 407, 408), (362, 361, 386), (377, 376, 400, 401), (370, 369, 393, 394), (385, 384, 408, 409), (363, 362, 386, 387), (378, 377, 401, 402), (371, 370, 394, 395), (168, 385, 409), (364, 363, 387, 388), (379, 378, 402, 403), (404, 403, 427, 428), (397, 396, 420, 421), (390, 389, 413, 414), (405, 404, 428, 429), (398, 397, 421, 422), (391, 390, 414, 415), (406, 405, 429, 430), (399, 398, 422, 423), (392, 391, 415, 416), (407, 406, 430, 431), (400, 399, 423, 424), (393, 392, 416, 417), (408, 407, 431, 432), (386, 361, 410), (401, 400, 424, 425), (394, 393, 417, 418), (409, 408, 432, 433), (387, 386, 410, 411), (402, 401, 425, 426), (395, 394, 418, 419), (168, 409, 433), (388, 387, 411, 412), (403, 402, 426, 427), (396, 395, 419, 420), (389, 388, 412, 413), (414, 413, 437, 438), (429, 428, 452, 453), (422, 421, 445, 446), (415, 414, 438, 439), (430, 429, 453, 454), (423, 422, 446, 447), (416, 415, 439, 440), (431, 430, 454, 455), (424, 423, 447, 448), (417, 416, 440, 441), (432, 431, 455, 456), (410, 361, 434), (425, 424, 448, 449), (418, 417, 441, 442), (433, 432, 456, 457), (411, 410, 434, 435), (426, 425, 449, 450), (419, 418, 442, 443), (168, 433, 457), (412, 411, 435, 436), (427, 426, 450, 451), (420, 419, 443, 444), (413, 412, 436, 437), (428, 427, 451, 452), (421, 420, 444, 445), (439, 438, 462, 463), (454, 453, 477, 478), (447, 446, 470, 471), (440, 439, 463, 464), (455, 454, 478, 479), (448, 447, 471, 472), (441, 440, 464, 465), (456, 455, 479, 480), (434, 361, 458), (449, 448, 472, 473), (442, 441, 465, 466), (457, 456, 480, 481), (435, 434, 458, 459), (450, 449, 473, 474), (443, 442, 466, 467), (168, 457, 481), (436, 435, 459, 460), (451, 450, 474, 475), (444, 443, 467, 468), (437, 436, 460, 461), (452, 451, 475, 476), (445, 444, 468, 469), (438, 437, 461, 462), (453, 452, 476, 477), (446, 445, 469, 470), (471, 470, 494, 495), (464, 463, 487, 488), (479, 478, 502, 503), (472, 471, 495, 496), (465, 464, 488, 489), (480, 479, 503, 504), (458, 361, 482), (473, 472, 496, 497), (466, 465, 489, 490), (481, 480, 504, 505), (459, 458, 482, 483), (474, 473, 497, 498), (467, 466, 490, 491), (168, 481, 505), (460, 459, 483, 484), (475, 474, 498, 499), (468, 467, 491, 492), (461, 460, 484, 485), (476, 475, 499, 500), (469, 468, 492, 493), (462, 461, 485, 486), (477, 476, 500, 501), (470, 469, 493, 494), (463, 462, 486, 487), (478, 477, 501, 502), (496, 495, 519, 520), (489, 488, 512, 513), (504, 503, 527, 528), (482, 361, 506), (497, 496, 520, 521), (490, 489, 513, 514), (505, 504, 528, 529), (483, 482, 506, 507), (498, 497, 521, 522), (491, 490, 514, 515), (168, 505, 529), (484, 483, 507, 508), (499, 498, 522, 523), (492, 491, 515, 516), (485, 484, 508, 509), (500, 499, 523, 524), (493, 492, 516, 517), (486, 485, 509, 510), (501, 500, 524, 525), (494, 493, 517, 518), (487, 486, 510, 511), (502, 501, 525, 526), (495, 494, 518, 519), (488, 487, 511, 512), (503, 502, 526, 527), (528, 527, 551, 552), (506, 361, 530), (521, 520, 544, 545), (514, 513, 537, 538), (529, 528, 552, 553), (507, 506, 530, 531), (522, 521, 545, 546), (515, 514, 538, 539), (168, 529, 553), (508, 507, 531, 532), (523, 522, 546, 547), (516, 515, 539, 540), (509, 508, 532, 533), (524, 523, 547, 548), (517, 516, 540, 541), (510, 509, 533, 534), (525, 524, 548, 549), (518, 517, 541, 542), (511, 510, 534, 535), (526, 525, 549, 550), (519, 518, 542, 543), (512, 511, 535, 536), (527, 526, 550, 551), (520, 519, 543, 544), (513, 512, 536, 537), (538, 537, 561, 562), (553, 552, 576, 577), (531, 530, 554, 555), (546, 545, 569, 570), (539, 538, 562, 563), (168, 553, 577), (532, 531, 555, 556), (547, 546, 570, 571), (540, 539, 563, 564), (533, 532, 556, 557), (548, 547, 571, 572), (541, 540, 564, 565), (534, 533, 557, 558), (549, 548, 572, 573), (542, 541, 565, 566), (535, 534, 558, 559), (550, 549, 573, 574), (543, 542, 566, 567), (536, 535, 559, 560), (551, 550, 574, 575), (544, 543, 567, 568), (537, 536, 560, 561), (552, 551, 575, 576), (530, 361, 554), (545, 544, 568, 569), (563, 562, 586, 587), (168, 577, 601), (556, 555, 579, 580), (571, 570, 594, 595), (564, 563, 587, 588), (557, 556, 580, 581), (572, 571, 595, 596), (565, 564, 588, 589), (558, 557, 581, 582), (573, 572, 596, 597), (566, 565, 589, 590), (559, 558, 582, 583), (574, 573, 597, 598), (567, 566, 590, 591), (560, 559, 583, 584), (575, 574, 598, 599), (568, 567, 591, 592), (561, 560, 584, 585), (576, 575, 599, 600), (554, 361, 578), (569, 568, 592, 593), (562, 561, 585, 586), (577, 576, 600, 601), (555, 554, 578, 579), (570, 569, 593, 594), (595, 594, 16, 17), (588, 587, 9, 10), (581, 580, 2, 3), (596, 595, 17, 18), (589, 588, 10, 11), (582, 581, 3, 4), (597, 596, 18, 19), (590, 589, 11, 12), (583, 582, 4, 5), (598, 597, 19, 20), (591, 590, 12, 13), (584, 583, 5, 6), (599, 598, 20, 21), (592, 591, 13, 14), (585, 584, 6, 7), (600, 599, 21, 22), (578, 361, 0), (593, 592, 14, 15), (586, 585, 7, 8), (601, 600, 22, 23), (579, 578, 0, 1), (594, 593, 15, 16), (587, 586, 8, 9), (168, 601, 23), (580, 579, 1, 2)])
me_sphere_041.polygons.foreach_set('use_smooth', [1, 0, 0, 0, 0, 0, 0, 0, 0, 0, 0, 0, 0, 0, 0, 0, 0, 0, 0, 0, 0, 0, 0, 0, 0, 0, 0, 0, 0, 0, 0, 0, 0, 0, 0, 0, 0, 0, 0, 0, 0, 0, 0, 0, 0, 0, 0, 0, 0, 0, 0, 0, 0, 0, 0, 0, 0, 0, 0, 0, 0, 0, 0, 0, 0, 0, 0, 0, 0, 0, 0, 0, 0, 0, 0, 0, 0, 0, 0, 0, 0, 0, 0, 0, 0, 0, 0, 0, 0, 0, 0, 0, 0, 0, 0, 0, 0, 0, 0, 0, 0, 0, 0, 0, 0, 0, 0, 0, 0, 0, 0, 0, 0, 0, 0, 0, 0, 0, 0, 0, 0, 0, 0, 0, 0, 0, 0, 0, 0, 0, 0, 0, 0, 0, 0, 0, 0, 0, 0, 0, 0, 0, 0, 0, 0, 0, 0, 0, 0, 0, 0, 0, 0, 0, 0, 0, 0, 0, 0, 0, 0, 0, 0, 0, 0, 0, 0, 0, 0, 0, 0, 0, 0, 0, 0, 0, 0, 0, 0, 0, 0, 0, 0, 0, 0, 0, 0, 0, 0, 0, 0, 0, 0, 0, 0, 0, 0, 0, 0, 0, 0, 0, 0, 0, 0, 0, 0, 0, 0, 0, 0, 0, 0, 0, 0, 0, 0, 0, 0, 0, 0, 0, 0, 0, 0, 0, 0, 0, 0, 0, 0, 0, 0, 0, 0, 0, 0, 0, 0, 0, 0, 0, 0, 0, 0, 0, 0, 0, 0, 0, 0, 0, 0, 0, 0, 0, 0, 0, 0, 0, 0, 0, 0, 0, 0, 0, 0, 0, 0, 0, 0, 0, 0, 0, 0, 0, 0, 0, 0, 0, 0, 0, 0, 0, 0, 0, 0, 0, 0, 0, 0, 0, 0, 0, 0, 0, 0, 0, 0, 0, 0, 0, 0, 0, 0, 0, 0, 0, 0, 0, 0, 0, 0, 0, 0, 0, 0, 0, 0, 0, 0, 0, 0, 0, 0, 0, 0, 0, 0, 0, 0, 0, 0, 0, 0, 0, 0, 0, 0, 0, 0, 0, 0, 0, 0, 0, 0, 0, 0, 0, 0, 0, 0, 0, 0, 0, 0, 0, 0, 0, 0, 0, 0, 0, 0, 0, 0, 0, 0, 0, 0, 0, 0, 0, 0, 0, 0, 0, 0, 0, 0, 0, 0, 0, 0, 0, 0, 0, 0, 0, 0, 0, 0, 0, 0, 0, 0, 0, 0, 0, 0, 0, 0, 0, 0, 0, 0, 0, 0, 0, 0, 0, 0, 0, 0, 0, 0, 0, 0, 0, 0, 0, 0, 0, 0, 0, 0, 0, 0, 0, 0, 0, 0, 0, 0, 0, 0, 0, 0, 0, 0, 0, 0, 0, 0, 0, 0, 0, 0, 0, 0, 0, 0, 0, 0, 0, 0, 0, 0, 0, 0, 0, 0, 0, 0, 0, 0, 0, 0, 0, 0, 0, 0, 0, 0, 0, 0, 0, 0, 0, 0, 0, 0, 0, 0, 0, 0, 0, 0, 0, 0, 0, 0, 0, 0, 0, 0, 0, 0, 0, 0, 0, 0, 0, 0, 0, 0, 0, 0, 0, 0, 0, 0, 0, 0, 0, 0, 0, 0, 0, 0, 0, 0, 0, 0, 0, 0, 0, 0, 0, 0, 0, 0, 0, 0, 0, 0, 0, 0, 0, 0, 0, 0, 0, 0, 0, 0, 0, 0, 0, 0, 0, 0, 0, 0, 0, 0, 0, 0, 0, 0, 0, 0, 0, 0, 0, 0, 0, 0, 0, 0, 0, 0, 0, 0, 0, 0, 0, 0, 0, 0, 0, 0, 0, 0, 0, 0, 0, 0, 0, 0, 0, 0, 0, 0, 0, 0, 0, 0, 0, 0, 0, 0, 0, 0, 0, 0, 0, 0, 0, 0, 0, 0, 0, 0, 0, 0, 0, 0, 0, 0, 0, 0, 0, 0])
me_sphere_041.materials.append(mat_material_001)
me_sphere_041.use_remesh_preserve_volume = False
me_sphere_041.use_remesh_preserve_attributes = False
me_sphere_041.use_mirror_vertex_groups = False
me_sphere_041.update()
me_mesh_b = bpy.data.meshes.new('Mesh_B')
me_mesh_b.from_pydata([(0.0, 0.0, 0.0), (0.05, 0.0866, 0.0), (0.1, 0.1732, 0.0), (0.15, 0.2598, 0.0), (0.2, 0.3464, 0.0), (0.25, 0.433, 0.0), (0.3, 0.5196, 0.0), (0.35, 0.6062, 0.0), (0.1, 0.0, 0.0), (0.15, 0.0866, 0.0), (0.2, 0.1732, 0.0), (0.25, 0.2598, 0.0), (0.3, 0.3464, 0.0), (0.35, 0.433, 0.0), (0.4, 0.5196, 0.0), (0.45, 0.6062, 0.0), (0.2, 0.0, 0.0), (0.25, 0.0866, 0.0), (0.3, 0.1732, 0.0), (0.35, 0.2598, 0.0), (0.4, 0.3464, 0.0), (0.45, 0.433, 0.0), (0.5, 0.5196, 0.0), (0.55, 0.6062, 0.0), (0.3, 0.0, 0.0), (0.35, 0.0866, 0.0), (0.4, 0.1732, 0.0), (0.45, 0.2598, 0.0), (0.5, 0.3464, 0.0), (0.55, 0.433, 0.0), (0.6, 0.5196, 0.0), (0.65, 0.6062, 0.0), (0.4, 0.0, 0.0), (0.45, 0.0866, 0.0), (0.5, 0.1732, 0.0), (0.55, 0.2598, 0.0), (0.6, 0.3464, 0.0), (0.65, 0.433, 0.0), (0.7, 0.5196, 0.0), (0.75, 0.6062, 0.0), (0.5, 0.0, 0.0), (0.55, 0.0866, 0.0), (0.6, 0.1732, 0.0), (0.65, 0.2598, 0.0), (0.7, 0.3464, 0.0), (0.75, 0.433, 0.0), (0.8, 0.5196, 0.0), (0.85, 0.6062, 0.0), (0.6, 0.0, 0.0), (0.65, 0.0866, 0.0), (0.7, 0.1732, 0.0), (0.75, 0.2598, 0.0), (0.8, 0.3464, 0.0), (0.85, 0.433, 0.0), (0.9, 0.5196, 0.0), (0.95, 0.6062, 0.0), (0.7, 0.0, 0.0), (0.75, 0.0866, 0.0), (0.8, 0.1732, 0.0), (0.85, 0.2598, 0.0), (0.9, 0.3464, 0.0), (0.95, 0.433, 0.0), (1.0, 0.5196, 0.0), (1.05, 0.6062, 0.0)], [], [])
me_mesh_b.use_remesh_preserve_volume = False
me_mesh_b.use_remesh_preserve_attributes = False
me_mesh_b.use_mirror_vertex_groups = False
me_mesh_b.update()
me_sphere_040 = bpy.data.meshes.new('Sphere.040')
me_sphere_040.from_pydata([(0.0, 0.1253, 0.9921), (0.0, 0.2487, 0.9686), (0.0, 0.3681, 0.9298), (0.0, 0.4818, 0.8763), (0.0, 0.5878, 0.809), (0.0, 0.6845, 0.729), (0.0, 0.7705, 0.6374), (0.0, 0.8443, 0.5358), (0.0, 0.9048, 0.4258), (0.0, 0.9511, 0.309), (0.0, 0.9823, 0.1874), (0.0, 0.998, 0.06279), (0.0, 0.998, -0.06279), (0.0, 0.9823, -0.1874), (0.0, 0.9511, -0.309), (0.0, 0.9048, -0.4258), (0.0, 0.8443, -0.5358), (0.0, 0.7705, -0.6374), (0.0, 0.6845, -0.729), (0.0, 0.5878, -0.809), (0.0, 0.4818, -0.8763), (0.0, 0.3681, -0.9298), (0.0, 0.2487, -0.9686), (0.0, 0.1253, -0.9921), (0.03117, 0.1214, 0.9921), (0.06185, 0.2409, 0.9686), (0.09155, 0.3566, 0.9298), (0.1198, 0.4666, 0.8763), (0.1462, 0.5693, 0.809), (0.1702, 0.663, 0.729), (0.1916, 0.7463, 0.6374), (0.21, 0.8178, 0.5358), (0.225, 0.8764, 0.4258), (0.2365, 0.9212, 0.309), (0.2443, 0.9514, 0.1874), (0.2482, 0.9667, 0.06279), (0.2482, 0.9667, -0.06279), (0.2443, 0.9514, -0.1874), (0.2365, 0.9212, -0.309), (0.225, 0.8764, -0.4258), (0.21, 0.8178, -0.5358), (0.1916, 0.7463, -0.6374), (0.1702, 0.663, -0.729), (0.1462, 0.5693, -0.809), (0.1198, 0.4666, -0.8763), (0.09155, 0.3566, -0.9298), (0.06185, 0.2409, -0.9686), (0.03117, 0.1214, -0.9921), (0.06038, 0.1098, 0.9921), (0.1198, 0.2179, 0.9686), (0.1773, 0.3226, 0.9298), (0.2321, 0.4222, 0.8763), (0.2832, 0.5151, 0.809), (0.3298, 0.5999, 0.729), (0.3712, 0.6752, 0.6374), (0.4068, 0.7399, 0.5358), (0.4359, 0.7929, 0.4258), (0.4582, 0.8334, 0.309), (0.4732, 0.8608, 0.1874), (0.4808, 0.8746, 0.06279), (0.4808, 0.8746, -0.06279), (0.4732, 0.8608, -0.1874), (0.4582, 0.8334, -0.309), (0.4359, 0.7929, -0.4258), (0.4068, 0.7399, -0.5358), (0.3712, 0.6752, -0.6374), (0.3298, 0.5999, -0.729), (0.2832, 0.5151, -0.809), (0.2321, 0.4222, -0.8763), (0.1773, 0.3226, -0.9298), (0.1198, 0.2179, -0.9686), (0.06038, 0.1098, -0.9921), (0.0858, 0.09136, 0.9921), (0.1702, 0.1813, 0.9686), (0.252, 0.2684, 0.9298), (0.3298, 0.3512, 0.8763), (0.4024, 0.4285, 0.809), (0.4686, 0.499, 0.729), (0.5275, 0.5617, 0.6374), (0.578, 0.6155, 0.5358), (0.6194, 0.6596, 0.4258), (0.651, 0.6933, 0.309), (0.6724, 0.7161, 0.1874), (0.6832, 0.7275, 0.06279), (0.6832, 0.7275, -0.06279), (0.6724, 0.7161, -0.1874), (0.651, 0.6933, -0.309), (0.6194, 0.6596, -0.4258), (0.578, 0.6155, -0.5358), (0.5275, 0.5617, -0.6374), (0.4686, 0.499, -0.729), (0.4024, 0.4285, -0.809), (0.3298, 0.3512, -0.8763), (0.252, 0.2684, -0.9298), (0.1702, 0.1813, -0.9686), (0.0858, 0.09136, -0.9921), (0.1058, 0.06716, 0.9921), (0.21, 0.1333, 0.9686), (0.3108, 0.1973, 0.9298), (0.4068, 0.2581, 0.8763), (0.4963, 0.315, 0.809), (0.578, 0.3668, 0.729), (0.6506, 0.4129, 0.6374), (0.7129, 0.4524, 0.5358), (0.764, 0.4848, 0.4258), (0.803, 0.5096, 0.309), (0.8294, 0.5263, 0.1874), (0.8427, 0.5348, 0.06279), (0.8427, 0.5348, -0.06279), (0.8294, 0.5263, -0.1874), (0.803, 0.5096, -0.309), (0.764, 0.4848, -0.4258), (0.7129, 0.4524, -0.5358), (0.6506, 0.4129, -0.6374), (0.578, 0.3668, -0.729), (0.4963, 0.315, -0.809), (0.4068, 0.2581, -0.8763), (0.3108, 0.1973, -0.9298), (0.21, 0.1333, -0.9686), (0.1058, 0.06716, -0.9921), (0.1192, 0.03873, 0.9921), (0.2365, 0.07685, 0.9686), (0.3501, 0.1138, 0.9298), (0.4582, 0.1489, 0.8763), (0.559, 0.1816, 0.809), (0.651, 0.2115, 0.729), (0.7328, 0.2381, 0.6374), (0.803, 0.2609, 0.5358), (0.8605, 0.2796, 0.4258), (0.9045, 0.2939, 0.309), (0.9342, 0.3035, 0.1874), (0.9492, 0.3084, 0.06279), (0.9492, 0.3084, -0.06279), (0.9342, 0.3035, -0.1874), (0.9045, 0.2939, -0.309), (0.8605, 0.2796, -0.4258), (0.803, 0.2609, -0.5358), (0.7328, 0.2381, -0.6374), (0.651, 0.2115, -0.729), (0.559, 0.1816, -0.809), (0.4582, 0.1489, -0.8763), (0.3501, 0.1138, -0.9298), (0.2365, 0.07685, -0.9686), (0.1192, 0.03873, -0.9921), (0.1251, 0.007869, 0.9921), (0.2482, 0.01561, 0.9686), (0.3674, 0.02311, 0.9298), (0.4808, 0.03025, 0.8763), (0.5866, 0.03691, 0.809), (0.6832, 0.04298, 0.729), (0.769, 0.04838, 0.6374), (0.8427, 0.05302, 0.5358), (0.903, 0.05681, 0.4258), (0.9492, 0.05972, 0.309), (0.9803, 0.06168, 0.1874), (0.9961, 0.06267, 0.06279), (0.9961, 0.06267, -0.06279), (0.9803, 0.06168, -0.1874), (0.9492, 0.05972, -0.309), (0.903, 0.05681, -0.4258), (0.8427, 0.05301, -0.5358), (0.769, 0.04838, -0.6374), (0.6832, 0.04298, -0.729), (0.5866, 0.03691, -0.809), (0.4808, 0.03025, -0.8763), (0.3674, 0.02311, -0.9298), (0.2482, 0.01561, -0.9686), (0.1251, 0.007869, -0.9921), (0.0, -8.027e-07, -1.0), (0.1231, -0.02349, 0.9921), (0.2443, -0.0466, 0.9686), (0.3616, -0.06898, 0.9298), (0.4732, -0.09027, 0.8763), (0.5774, -0.1101, 0.809), (0.6724, -0.1283, 0.729), (0.7569, -0.1444, 0.6374), (0.8294, -0.1582, 0.5358), (0.8888, -0.1695, 0.4258), (0.9342, -0.1782, 0.309), (0.9649, -0.1841, 0.1874), (0.9803, -0.187, 0.06279), (0.9803, -0.187, -0.06279), (0.9649, -0.1841, -0.1874), (0.9342, -0.1782, -0.309), (0.8888, -0.1695, -0.4258), (0.8294, -0.1582, -0.5358), (0.7569, -0.1444, -0.6374), (0.6724, -0.1283, -0.729), (0.5774, -0.1101, -0.809), (0.4732, -0.09027, -0.8763), (0.3616, -0.06898, -0.9298), (0.2443, -0.0466, -0.9686), (0.1231, -0.02349, -0.9921), (0.1134, -0.05337, 0.9921), (0.225, -0.1059, 0.9686), (0.3331, -0.1567, 0.9298), (0.4359, -0.2051, 0.8763), (0.5318, -0.2503, 0.809), (0.6194, -0.2915, 0.729), (0.6972, -0.3281, 0.6374), (0.764, -0.3595, 0.5358), (0.8187, -0.3853, 0.4258), (0.8605, -0.4049, 0.309), (0.8888, -0.4182, 0.1874), (0.903, -0.4249, 0.06279), (0.903, -0.4249, -0.06279), (0.8888, -0.4182, -0.1874), (0.8605, -0.4049, -0.309), (0.8187, -0.3853, -0.4258), (0.764, -0.3595, -0.5358), (0.6972, -0.3281, -0.6374), (0.6194, -0.2915, -0.729), (0.5318, -0.2503, -0.809), (0.4359, -0.2051, -0.8763), (0.3331, -0.1567, -0.9298), (0.225, -0.1059, -0.9686), (0.1134, -0.05337, -0.9921), (0.09657, -0.07989, 0.9921), (0.1916, -0.1585, 0.9686), (0.2836, -0.2347, 0.9298), (0.3712, -0.3071, 0.8763), (0.4529, -0.3747, 0.809), (0.5275, -0.4363, 0.729), (0.5937, -0.4911, 0.6374), (0.6506, -0.5382, 0.5358), (0.6972, -0.5768, 0.4258), (0.7328, -0.6062, 0.309), (0.7569, -0.6261, 0.1874), (0.769, -0.6362, 0.06279), (0.769, -0.6362, -0.06279), (0.7569, -0.6261, -0.1874), (0.7328, -0.6062, -0.309), (0.6972, -0.5768, -0.4258), (0.6506, -0.5382, -0.5358), (0.5937, -0.4911, -0.6374), (0.5275, -0.4363, -0.729), (0.4529, -0.3747, -0.809), (0.3712, -0.3071, -0.8763), (0.2836, -0.2347, -0.9298), (0.1916, -0.1585, -0.9686), (0.09657, -0.07989, -0.9921), (0.07367, -0.1014, 0.9921), (0.1462, -0.2012, 0.9686), (0.2164, -0.2978, 0.9298), (0.2832, -0.3897, 0.8763), (0.3455, -0.4755, 0.809), (0.4024, -0.5538, 0.729), (0.4529, -0.6234, 0.6374), (0.4963, -0.6831, 0.5358), (0.5318, -0.732, 0.4258), (0.559, -0.7694, 0.309), (0.5774, -0.7947, 0.1874), (0.5866, -0.8074, 0.06279), (0.5866, -0.8074, -0.06279), (0.5774, -0.7947, -0.1874), (0.559, -0.7694, -0.309), (0.5318, -0.732, -0.4258), (0.4963, -0.6831, -0.5358), (0.4529, -0.6234, -0.6374), (0.4024, -0.5538, -0.729), (0.3455, -0.4755, -0.809), (0.2832, -0.3897, -0.8763), (0.2164, -0.2978, -0.9298), (0.1462, -0.2012, -0.9686), (0.07367, -0.1014, -0.9921), (0.04614, -0.1165, 0.9921), (0.09155, -0.2312, 0.9686), (0.1355, -0.3423, 0.9298), (0.1773, -0.4479, 0.8763), (0.2164, -0.5465, 0.809), (0.252, -0.6365, 0.729), (0.2836, -0.7164, 0.6374), (0.3108, -0.785, 0.5358), (0.3331, -0.8413, 0.4258), (0.3501, -0.8843, 0.309), (0.3616, -0.9133, 0.1874), (0.3674, -0.9279, 0.06279), (0.3674, -0.9279, -0.06279), (0.3616, -0.9133, -0.1874), (0.3501, -0.8843, -0.309), (0.3331, -0.8413, -0.4258), (0.3108, -0.785, -0.5358), (0.2836, -0.7164, -0.6374), (0.252, -0.6365, -0.729), (0.2164, -0.5465, -0.809), (0.1773, -0.4479, -0.8763), (0.1355, -0.3423, -0.9298), (0.09155, -0.2312, -0.9686), (0.04614, -0.1165, -0.9921), (0.01571, -0.1243, 0.9921), (0.03117, -0.2467, 0.9686), (0.04614, -0.3652, 0.9298), (0.06038, -0.478, 0.8763), (0.07367, -0.5832, 0.809), (0.0858, -0.6792, 0.729), (0.09657, -0.7644, 0.6374), (0.1058, -0.8377, 0.5358), (0.1134, -0.8977, 0.4258), (0.1192, -0.9436, 0.309), (0.1231, -0.9745, 0.1874), (0.1251, -0.9902, 0.06279), (0.1251, -0.9902, -0.06279), (0.1231, -0.9745, -0.1874), (0.1192, -0.9436, -0.309), (0.1134, -0.8977, -0.4258), (0.1058, -0.8377, -0.5358), (0.09657, -0.7644, -0.6374), (0.0858, -0.6792, -0.729), (0.07367, -0.5832, -0.809), (0.06038, -0.478, -0.8763), (0.04614, -0.3652, -0.9298), (0.03117, -0.2467, -0.9686), (0.01571, -0.1243, -0.9921), (-0.01571, -0.1243, 0.9921), (-0.03117, -0.2467, 0.9686), (-0.04614, -0.3652, 0.9298), (-0.06038, -0.478, 0.8763), (-0.07367, -0.5832, 0.809), (-0.0858, -0.6792, 0.729), (-0.09657, -0.7644, 0.6374), (-0.1058, -0.8377, 0.5358), (-0.1134, -0.8977, 0.4258), (-0.1192, -0.9436, 0.309), (-0.1231, -0.9745, 0.1874), (-0.1251, -0.9902, 0.06279), (-0.1251, -0.9902, -0.06279), (-0.1231, -0.9745, -0.1874), (-0.1192, -0.9436, -0.309), (-0.1134, -0.8977, -0.4258), (-0.1058, -0.8377, -0.5358), (-0.09657, -0.7644, -0.6374), (-0.0858, -0.6792, -0.729), (-0.07367, -0.5832, -0.809), (-0.06038, -0.478, -0.8763), (-0.04614, -0.3652, -0.9298), (-0.03117, -0.2467, -0.9686), (-0.01571, -0.1243, -0.9921), (-0.04614, -0.1165, 0.9921), (-0.09155, -0.2312, 0.9686), (-0.1355, -0.3423, 0.9298), (-0.1773, -0.4479, 0.8763), (-0.2164, -0.5465, 0.809), (-0.252, -0.6365, 0.729), (-0.2836, -0.7164, 0.6374), (-0.3108, -0.785, 0.5358), (-0.3331, -0.8413, 0.4258), (-0.3501, -0.8843, 0.309), (-0.3616, -0.9133, 0.1874), (-0.3674, -0.9279, 0.06279), (-0.3674, -0.9279, -0.06279), (-0.3616, -0.9133, -0.1874), (-0.3501, -0.8843, -0.309), (-0.3331, -0.8413, -0.4258), (-0.3108, -0.785, -0.5358), (-0.2836, -0.7164, -0.6374), (-0.252, -0.6365, -0.729), (-0.2164, -0.5465, -0.809), (-0.1773, -0.4479, -0.8763), (-0.1355, -0.3423, -0.9298), (-0.09155, -0.2312, -0.9686), (-0.04614, -0.1165, -0.9921), (-4.718e-07, -1.452e-06, 1.0), (-0.07367, -0.1014, 0.9921), (-0.1462, -0.2012, 0.9686), (-0.2164, -0.2978, 0.9298), (-0.2832, -0.3897, 0.8763), (-0.3455, -0.4755, 0.809), (-0.4024, -0.5538, 0.729), (-0.4529, -0.6234, 0.6374), (-0.4963, -0.6831, 0.5358), (-0.5318, -0.732, 0.4258), (-0.559, -0.7694, 0.309), (-0.5774, -0.7947, 0.1874), (-0.5866, -0.8074, 0.06279), (-0.5866, -0.8074, -0.06279), (-0.5774, -0.7947, -0.1874), (-0.559, -0.7694, -0.309), (-0.5318, -0.732, -0.4258), (-0.4963, -0.6831, -0.5358), (-0.4529, -0.6234, -0.6374), (-0.4024, -0.5538, -0.729), (-0.3455, -0.4755, -0.809), (-0.2832, -0.3897, -0.8763), (-0.2164, -0.2978, -0.9298), (-0.1462, -0.2012, -0.9686), (-0.07367, -0.1014, -0.9921), (-0.09657, -0.07989, 0.9921), (-0.1916, -0.1585, 0.9686), (-0.2836, -0.2347, 0.9298), (-0.3712, -0.3071, 0.8763), (-0.4529, -0.3747, 0.809), (-0.5275, -0.4363, 0.729), (-0.5937, -0.4911, 0.6374), (-0.6506, -0.5382, 0.5358), (-0.6972, -0.5768, 0.4258), (-0.7328, -0.6062, 0.309), (-0.7569, -0.6261, 0.1874), (-0.769, -0.6362, 0.06279), (-0.769, -0.6362, -0.06279), (-0.7569, -0.6261, -0.1874), (-0.7328, -0.6062, -0.309), (-0.6972, -0.5768, -0.4258), (-0.6506, -0.5382, -0.5358), (-0.5937, -0.4911, -0.6374), (-0.5275, -0.4363, -0.729), (-0.4529, -0.3747, -0.809), (-0.3712, -0.3071, -0.8763), (-0.2836, -0.2347, -0.9298), (-0.1916, -0.1585, -0.9686), (-0.09657, -0.07989, -0.9921), (-0.1134, -0.05337, 0.9921), (-0.225, -0.1059, 0.9686), (-0.3331, -0.1567, 0.9298), (-0.4359, -0.2051, 0.8763), (-0.5318, -0.2503, 0.809), (-0.6194, -0.2915, 0.729), (-0.6972, -0.3281, 0.6374), (-0.764, -0.3595, 0.5358), (-0.8187, -0.3853, 0.4258), (-0.8605, -0.4049, 0.309), (-0.8888, -0.4182, 0.1874), (-0.903, -0.4249, 0.06279), (-0.903, -0.4249, -0.06279), (-0.8888, -0.4182, -0.1874), (-0.8605, -0.4049, -0.309), (-0.8187, -0.3853, -0.4258), (-0.764, -0.3595, -0.5358), (-0.6972, -0.3281, -0.6374), (-0.6194, -0.2915, -0.729), (-0.5318, -0.2503, -0.809), (-0.4359, -0.2051, -0.8763), (-0.3331, -0.1567, -0.9298), (-0.225, -0.1059, -0.9686), (-0.1134, -0.05337, -0.9921), (-0.1231, -0.02349, 0.9921), (-0.2443, -0.0466, 0.9686), (-0.3616, -0.06898, 0.9298), (-0.4732, -0.09027, 0.8763), (-0.5774, -0.1101, 0.809), (-0.6724, -0.1283, 0.729), (-0.7569, -0.1444, 0.6374), (-0.8294, -0.1582, 0.5358), (-0.8888, -0.1695, 0.4258), (-0.9342, -0.1782, 0.309), (-0.9649, -0.1841, 0.1874), (-0.9803, -0.187, 0.06279), (-0.9803, -0.187, -0.06279), (-0.9649, -0.1841, -0.1874), (-0.9342, -0.1782, -0.309), (-0.8888, -0.1695, -0.4258), (-0.8294, -0.1582, -0.5358), (-0.7569, -0.1444, -0.6374), (-0.6724, -0.1283, -0.729), (-0.5774, -0.1101, -0.809), (-0.4732, -0.09027, -0.8763), (-0.3616, -0.06898, -0.9298), (-0.2443, -0.0466, -0.9686), (-0.1231, -0.02349, -0.9921), (-0.1251, 0.007869, 0.9921), (-0.2482, 0.01561, 0.9686), (-0.3674, 0.02311, 0.9298), (-0.4808, 0.03025, 0.8763), (-0.5866, 0.03691, 0.809), (-0.6832, 0.04298, 0.729), (-0.769, 0.04838, 0.6374), (-0.8427, 0.05302, 0.5358), (-0.903, 0.05681, 0.4258), (-0.9492, 0.05972, 0.309), (-0.9803, 0.06168, 0.1874), (-0.9961, 0.06267, 0.06279), (-0.9961, 0.06267, -0.06279), (-0.9803, 0.06168, -0.1874), (-0.9492, 0.05972, -0.309), (-0.903, 0.05681, -0.4258), (-0.8427, 0.05302, -0.5358), (-0.769, 0.04838, -0.6374), (-0.6832, 0.04298, -0.729), (-0.5866, 0.03691, -0.809), (-0.4808, 0.03025, -0.8763), (-0.3674, 0.02311, -0.9298), (-0.2482, 0.01561, -0.9686), (-0.1251, 0.007869, -0.9921), (-0.1192, 0.03873, 0.9921), (-0.2365, 0.07685, 0.9686), (-0.3501, 0.1138, 0.9298), (-0.4582, 0.1489, 0.8763), (-0.559, 0.1816, 0.809), (-0.651, 0.2115, 0.729), (-0.7328, 0.2381, 0.6374), (-0.803, 0.2609, 0.5358), (-0.8605, 0.2796, 0.4258), (-0.9045, 0.2939, 0.309), (-0.9342, 0.3035, 0.1874), (-0.9492, 0.3084, 0.06279), (-0.9492, 0.3084, -0.06279), (-0.9342, 0.3035, -0.1874), (-0.9045, 0.2939, -0.309), (-0.8605, 0.2796, -0.4258), (-0.803, 0.2609, -0.5358), (-0.7328, 0.2381, -0.6374), (-0.651, 0.2115, -0.729), (-0.559, 0.1816, -0.809), (-0.4582, 0.1489, -0.8763), (-0.3501, 0.1138, -0.9298), (-0.2365, 0.07685, -0.9686), (-0.1192, 0.03873, -0.9921), (-0.1058, 0.06716, 0.9921), (-0.21, 0.1333, 0.9686), (-0.3108, 0.1973, 0.9298), (-0.4068, 0.2581, 0.8763), (-0.4963, 0.315, 0.809), (-0.578, 0.3668, 0.729), (-0.6506, 0.4129, 0.6374), (-0.7129, 0.4524, 0.5358), (-0.764, 0.4848, 0.4258), (-0.803, 0.5096, 0.309), (-0.8294, 0.5263, 0.1874), (-0.8427, 0.5348, 0.06279), (-0.8427, 0.5348, -0.06279), (-0.8294, 0.5263, -0.1874), (-0.803, 0.5096, -0.309), (-0.764, 0.4848, -0.4258), (-0.7129, 0.4524, -0.5358), (-0.6506, 0.4129, -0.6374), (-0.578, 0.3668, -0.729), (-0.4963, 0.315, -0.809), (-0.4068, 0.2581, -0.8763), (-0.3108, 0.1973, -0.9298), (-0.21, 0.1333, -0.9686), (-0.1058, 0.06716, -0.9921), (-0.0858, 0.09136, 0.9921), (-0.1702, 0.1813, 0.9686), (-0.252, 0.2684, 0.9298), (-0.3298, 0.3512, 0.8763), (-0.4024, 0.4285, 0.809), (-0.4686, 0.499, 0.729), (-0.5275, 0.5617, 0.6374), (-0.578, 0.6155, 0.5358), (-0.6194, 0.6596, 0.4258), (-0.651, 0.6933, 0.309), (-0.6724, 0.7161, 0.1874), (-0.6832, 0.7275, 0.06279), (-0.6832, 0.7275, -0.06279), (-0.6724, 0.7161, -0.1874), (-0.651, 0.6933, -0.309), (-0.6194, 0.6596, -0.4258), (-0.578, 0.6155, -0.5358), (-0.5275, 0.5617, -0.6374), (-0.4686, 0.499, -0.729), (-0.4024, 0.4285, -0.809), (-0.3298, 0.3512, -0.8763), (-0.252, 0.2684, -0.9298), (-0.1702, 0.1813, -0.9686), (-0.0858, 0.09136, -0.9921), (-0.06038, 0.1098, 0.9921), (-0.1198, 0.2179, 0.9686), (-0.1773, 0.3226, 0.9298), (-0.2321, 0.4222, 0.8763), (-0.2832, 0.5151, 0.809), (-0.3298, 0.5999, 0.729), (-0.3712, 0.6752, 0.6374), (-0.4068, 0.7399, 0.5358), (-0.4359, 0.7929, 0.4258), (-0.4582, 0.8334, 0.309), (-0.4732, 0.8608, 0.1874), (-0.4808, 0.8746, 0.06279), (-0.4808, 0.8746, -0.06279), (-0.4732, 0.8608, -0.1874), (-0.4582, 0.8334, -0.309), (-0.4359, 0.7929, -0.4258), (-0.4068, 0.7399, -0.5358), (-0.3712, 0.6752, -0.6374), (-0.3298, 0.5999, -0.729), (-0.2832, 0.5151, -0.809), (-0.2321, 0.4222, -0.8763), (-0.1773, 0.3226, -0.9298), (-0.1198, 0.2179, -0.9686), (-0.06038, 0.1098, -0.9921), (-0.03117, 0.1214, 0.9921), (-0.06185, 0.2409, 0.9686), (-0.09155, 0.3566, 0.9298), (-0.1198, 0.4666, 0.8763), (-0.1462, 0.5693, 0.809), (-0.1702, 0.663, 0.729), (-0.1916, 0.7463, 0.6374), (-0.21, 0.8178, 0.5358), (-0.225, 0.8764, 0.4258), (-0.2365, 0.9212, 0.309), (-0.2443, 0.9514, 0.1874), (-0.2482, 0.9667, 0.06279), (-0.2482, 0.9667, -0.06279), (-0.2443, 0.9514, -0.1874), (-0.2365, 0.9212, -0.309), (-0.225, 0.8764, -0.4258), (-0.21, 0.8178, -0.5358), (-0.1916, 0.7463, -0.6374), (-0.1702, 0.663, -0.729), (-0.1462, 0.5693, -0.809), (-0.1198, 0.4666, -0.8763), (-0.09155, 0.3566, -0.9298), (-0.06185, 0.2409, -0.9686), (-0.03117, 0.1214, -0.9921)], [], [(9, 8, 32, 33), (168, 23, 47), (2, 1, 25, 26), (17, 16, 40, 41), (10, 9, 33, 34), (3, 2, 26, 27), (18, 17, 41, 42), (11, 10, 34, 35), (4, 3, 27, 28), (19, 18, 42, 43), (12, 11, 35, 36), (5, 4, 28, 29), (20, 19, 43, 44), (13, 12, 36, 37), (6, 5, 29, 30), (21, 20, 44, 45), (14, 13, 37, 38), (7, 6, 30, 31), (22, 21, 45, 46), (0, 361, 24), (15, 14, 38, 39), (8, 7, 31, 32), (23, 22, 46, 47), (1, 0, 24, 25), (16, 15, 39, 40), (30, 29, 53, 54), (45, 44, 68, 69), (38, 37, 61, 62), (31, 30, 54, 55), (46, 45, 69, 70), (24, 361, 48), (39, 38, 62, 63), (32, 31, 55, 56), (47, 46, 70, 71), (25, 24, 48, 49), (40, 39, 63, 64), (33, 32, 56, 57), (168, 47, 71), (26, 25, 49, 50), (41, 40, 64, 65), (34, 33, 57, 58), (27, 26, 50, 51), (42, 41, 65, 66), (35, 34, 58, 59), (28, 27, 51, 52), (43, 42, 66, 67), (36, 35, 59, 60), (29, 28, 52, 53), (44, 43, 67, 68), (37, 36, 60, 61), (55, 54, 78, 79), (70, 69, 93, 94), (48, 361, 72), (63, 62, 86, 87), (56, 55, 79, 80), (71, 70, 94, 95), (49, 48, 72, 73), (64, 63, 87, 88), (57, 56, 80, 81), (168, 71, 95), (50, 49, 73, 74), (65, 64, 88, 89), (58, 57, 81, 82), (51, 50, 74, 75), (66, 65, 89, 90), (59, 58, 82, 83), (52, 51, 75, 76), (67, 66, 90, 91), (60, 59, 83, 84), (53, 52, 76, 77), (68, 67, 91, 92), (61, 60, 84, 85), (54, 53, 77, 78), (69, 68, 92, 93), (62, 61, 85, 86), (87, 86, 110, 111), (80, 79, 103, 104), (95, 94, 118, 119), (73, 72, 96, 97), (88, 87, 111, 112), (81, 80, 104, 105), (168, 95, 119), (74, 73, 97, 98), (89, 88, 112, 113), (82, 81, 105, 106), (75, 74, 98, 99), (90, 89, 113, 114), (83, 82, 106, 107), (76, 75, 99, 100), (91, 90, 114, 115), (84, 83, 107, 108), (77, 76, 100, 101), (92, 91, 115, 116), (85, 84, 108, 109), (78, 77, 101, 102), (93, 92, 116, 117), (86, 85, 109, 110), (79, 78, 102, 103), (94, 93, 117, 118), (72, 361, 96), (97, 96, 120, 121), (112, 111, 135, 136), (105, 104, 128, 129), (168, 119, 143), (98, 97, 121, 122), (113, 112, 136, 137), (106, 105, 129, 130), (99, 98, 122, 123), (114, 113, 137, 138), (107, 106, 130, 131), (100, 99, 123, 124), (115, 114, 138, 139), (108, 107, 131, 132), (101, 100, 124, 125), (116, 115, 139, 140), (109, 108, 132, 133), (102, 101, 125, 126), (117, 116, 140, 141), (110, 109, 133, 134), (103, 102, 126, 127), (118, 117, 141, 142), (96, 361, 120), (111, 110, 134, 135), (104, 103, 127, 128), (119, 118, 142, 143), (168, 143, 167), (122, 121, 145, 146), (137, 136, 160, 161), (130, 129, 153, 154), (123, 122, 146, 147), (138, 137, 161, 162), (131, 130, 154, 155), (124, 123, 147, 148), (139, 138, 162, 163), (132, 131, 155, 156), (125, 124, 148, 149), (140, 139, 163, 164), (133, 132, 156, 157), (126, 125, 149, 150), (141, 140, 164, 165), (134, 133, 157, 158), (127, 126, 150, 151), (142, 141, 165, 166), (120, 361, 144), (135, 134, 158, 159), (128, 127, 151, 152), (143, 142, 166, 167), (121, 120, 144, 145), (136, 135, 159, 160), (129, 128, 152, 153), (154, 153, 178, 179), (147, 146, 171, 172), (162, 161, 186, 187), (155, 154, 179, 180), (148, 147, 172, 173), (163, 162, 187, 188), (156, 155, 180, 181), (149, 148, 173, 174), (164, 163, 188, 189), (157, 156, 181, 182), (150, 149, 174, 175), (165, 164, 189, 190), (158, 157, 182, 183), (151, 150, 175, 176), (166, 165, 190, 191), (144, 361, 169), (159, 158, 183, 184), (152, 151, 176, 177), (167, 166, 191, 192), (145, 144, 169, 170), (160, 159, 184, 185), (153, 152, 177, 178), (168, 167, 192), (146, 145, 170, 171), (161, 160, 185, 186), (180, 179, 203, 204), (173, 172, 196, 197), (188, 187, 211, 212), (181, 180, 204, 205), (174, 173, 197, 198), (189, 188, 212, 213), (182, 181, 205, 206), (175, 174, 198, 199), (190, 189, 213, 214), (183, 182, 206, 207), (176, 175, 199, 200), (191, 190, 214, 215), (169, 361, 193), (184, 183, 207, 208), (177, 176, 200, 201), (192, 191, 215, 216), (170, 169, 193, 194), (185, 184, 208, 209), (178, 177, 201, 202), (168, 192, 216), (171, 170, 194, 195), (186, 185, 209, 210), (179, 178, 202, 203), (172, 171, 195, 196), (187, 186, 210, 211), (212, 211, 235, 236), (205, 204, 228, 229), (198, 197, 221, 222), (213, 212, 236, 237), (206, 205, 229, 230), (199, 198, 222, 223), (214, 213, 237, 238), (207, 206, 230, 231), (200, 199, 223, 224), (215, 214, 238, 239), (193, 361, 217), (208, 207, 231, 232), (201, 200, 224, 225), (216, 215, 239, 240), (194, 193, 217, 218), (209, 208, 232, 233), (202, 201, 225, 226), (168, 216, 240), (195, 194, 218, 219), (210, 209, 233, 234), (203, 202, 226, 227), (196, 195, 219, 220), (211, 210, 234, 235), (204, 203, 227, 228), (197, 196, 220, 221), (222, 221, 245, 246), (237, 236, 260, 261), (230, 229, 253, 254), (223, 222, 246, 247), (238, 237, 261, 262), (231, 230, 254, 255), (224, 223, 247, 248), (239, 238, 262, 263), (217, 361, 241), (232, 231, 255, 256), (225, 224, 248, 249), (240, 239, 263, 264), (218, 217, 241, 242), (233, 232, 256, 257), (226, 225, 249, 250), (168, 240, 264), (219, 218, 242, 243), (234, 233, 257, 258), (227, 226, 250, 251), (220, 219, 243, 244), (235, 234, 258, 259), (228, 227, 251, 252), (221, 220, 244, 245), (236, 235, 259, 260), (229, 228, 252, 253), (247, 246, 270, 271), (262, 261, 285, 286), (255, 254, 278, 279), (248, 247, 271, 272), (263, 262, 286, 287), (241, 361, 265), (256, 255, 279, 280), (249, 248, 272, 273), (264, 263, 287, 288), (242, 241, 265, 266), (257, 256, 280, 281), (250, 249, 273, 274), (168, 264, 288), (243, 242, 266, 267), (258, 257, 281, 282), (251, 250, 274, 275), (244, 243, 267, 268), (259, 258, 282, 283), (252, 251, 275, 276), (245, 244, 268, 269), (260, 259, 283, 284), (253, 252, 276, 277), (246, 245, 269, 270), (261, 260, 284, 285), (254, 253, 277, 278), (279, 278, 302, 303), (272, 271, 295, 296), (287, 286, 310, 311), (265, 361, 289), (280, 279, 303, 304), (273, 272, 296, 297), (288, 287, 311, 312), (266, 265, 289, 290), (281, 280, 304, 305), (274, 273, 297, 298), (168, 288, 312), (267, 266, 290, 291), (282, 281, 305, 306), (275, 274, 298, 299), (268, 267, 291, 292), (283, 282, 306, 307), (276, 275, 299, 300), (269, 268, 292, 293), (284, 283, 307, 308), (277, 276, 300, 301), (270, 269, 293, 294), (285, 284, 308, 309), (278, 277, 301, 302), (271, 270, 294, 295), (286, 285, 309, 310), (289, 361, 313), (304, 303, 327, 328), (297, 296, 320, 321), (312, 311, 335, 336), (290, 289, 313, 314), (305, 304, 328, 329), (298, 297, 321, 322), (168, 312, 336), (291, 290, 314, 315), (306, 305, 329, 330), (299, 298, 322, 323), (292, 291, 315, 316), (307, 306, 330, 331), (300, 299, 323, 324), (293, 292, 316, 317), (308, 307, 331, 332), (301, 300, 324, 325), (294, 293, 317, 318), (309, 308, 332, 333), (302, 301, 325, 326), (295, 294, 318, 319), (310, 309, 333, 334), (303, 302, 326, 327), (296, 295, 319, 320), (311, 310, 334, 335), (336, 335, 359, 360), (314, 313, 337, 338), (329, 328, 352, 353), (322, 321, 345, 346), (168, 336, 360), (315, 314, 338, 339), (330, 329, 353, 354), (323, 322, 346, 347), (316, 315, 339, 340), (331, 330, 354, 355), (324, 323, 347, 348), (317, 316, 340, 341), (332, 331, 355, 356), (325, 324, 348, 349), (318, 317, 341, 342), (333, 332, 356, 357), (326, 325, 349, 350), (319, 318, 342, 343), (334, 333, 357, 358), (327, 326, 350, 351), (320, 319, 343, 344), (335, 334, 358, 359), (313, 361, 337), (328, 327, 351, 352), (321, 320, 344, 345), (346, 345, 370, 371), (168, 360, 385), (339, 338, 363, 364), (354, 353, 378, 379), (347, 346, 371, 372), (340, 339, 364, 365), (355, 354, 379, 380), (348, 347, 372, 373), (341, 340, 365, 366), (356, 355, 380, 381), (349, 348, 373, 374), (342, 341, 366, 367), (357, 356, 381, 382), (350, 349, 374, 375), (343, 342, 367, 368), (358, 357, 382, 383), (351, 350, 375, 376), (344, 343, 368, 369), (359, 358, 383, 384), (337, 361, 362), (352, 351, 376, 377), (345, 344, 369, 370), (360, 359, 384, 385), (338, 337, 362, 363), (353, 352, 377, 378), (372, 371, 395, 396), (365, 364, 388, 389), (380, 379, 403, 404), (373, 372, 396, 397), (366, 365, 389, 390), (381, 380, 404, 405), (374, 373, 397, 398), (367, 366, 390, 391), (382, 381, 405, 406), (375, 374, 398, 399), (368, 367, 391, 392), (383, 382, 406, 407), (376, 375, 399, 400), (369, 368, 392, 393), (384, 383, 407, 408), (362, 361, 386), (377, 376, 400, 401), (370, 369, 393, 394), (385, 384, 408, 409), (363, 362, 386, 387), (378, 377, 401, 402), (371, 370, 394, 395), (168, 385, 409), (364, 363, 387, 388), (379, 378, 402, 403), (404, 403, 427, 428), (397, 396, 420, 421), (390, 389, 413, 414), (405, 404, 428, 429), (398, 397, 421, 422), (391, 390, 414, 415), (406, 405, 429, 430), (399, 398, 422, 423), (392, 391, 415, 416), (407, 406, 430, 431), (400, 399, 423, 424), (393, 392, 416, 417), (408, 407, 431, 432), (386, 361, 410), (401, 400, 424, 425), (394, 393, 417, 418), (409, 408, 432, 433), (387, 386, 410, 411), (402, 401, 425, 426), (395, 394, 418, 419), (168, 409, 433), (388, 387, 411, 412), (403, 402, 426, 427), (396, 395, 419, 420), (389, 388, 412, 413), (414, 413, 437, 438), (429, 428, 452, 453), (422, 421, 445, 446), (415, 414, 438, 439), (430, 429, 453, 454), (423, 422, 446, 447), (416, 415, 439, 440), (431, 430, 454, 455), (424, 423, 447, 448), (417, 416, 440, 441), (432, 431, 455, 456), (410, 361, 434), (425, 424, 448, 449), (418, 417, 441, 442), (433, 432, 456, 457), (411, 410, 434, 435), (426, 425, 449, 450), (419, 418, 442, 443), (168, 433, 457), (412, 411, 435, 436), (427, 426, 450, 451), (420, 419, 443, 444), (413, 412, 436, 437), (428, 427, 451, 452), (421, 420, 444, 445), (439, 438, 462, 463), (454, 453, 477, 478), (447, 446, 470, 471), (440, 439, 463, 464), (455, 454, 478, 479), (448, 447, 471, 472), (441, 440, 464, 465), (456, 455, 479, 480), (434, 361, 458), (449, 448, 472, 473), (442, 441, 465, 466), (457, 456, 480, 481), (435, 434, 458, 459), (450, 449, 473, 474), (443, 442, 466, 467), (168, 457, 481), (436, 435, 459, 460), (451, 450, 474, 475), (444, 443, 467, 468), (437, 436, 460, 461), (452, 451, 475, 476), (445, 444, 468, 469), (438, 437, 461, 462), (453, 452, 476, 477), (446, 445, 469, 470), (471, 470, 494, 495), (464, 463, 487, 488), (479, 478, 502, 503), (472, 471, 495, 496), (465, 464, 488, 489), (480, 479, 503, 504), (458, 361, 482), (473, 472, 496, 497), (466, 465, 489, 490), (481, 480, 504, 505), (459, 458, 482, 483), (474, 473, 497, 498), (467, 466, 490, 491), (168, 481, 505), (460, 459, 483, 484), (475, 474, 498, 499), (468, 467, 491, 492), (461, 460, 484, 485), (476, 475, 499, 500), (469, 468, 492, 493), (462, 461, 485, 486), (477, 476, 500, 501), (470, 469, 493, 494), (463, 462, 486, 487), (478, 477, 501, 502), (496, 495, 519, 520), (489, 488, 512, 513), (504, 503, 527, 528), (482, 361, 506), (497, 496, 520, 521), (490, 489, 513, 514), (505, 504, 528, 529), (483, 482, 506, 507), (498, 497, 521, 522), (491, 490, 514, 515), (168, 505, 529), (484, 483, 507, 508), (499, 498, 522, 523), (492, 491, 515, 516), (485, 484, 508, 509), (500, 499, 523, 524), (493, 492, 516, 517), (486, 485, 509, 510), (501, 500, 524, 525), (494, 493, 517, 518), (487, 486, 510, 511), (502, 501, 525, 526), (495, 494, 518, 519), (488, 487, 511, 512), (503, 502, 526, 527), (528, 527, 551, 552), (506, 361, 530), (521, 520, 544, 545), (514, 513, 537, 538), (529, 528, 552, 553), (507, 506, 530, 531), (522, 521, 545, 546), (515, 514, 538, 539), (168, 529, 553), (508, 507, 531, 532), (523, 522, 546, 547), (516, 515, 539, 540), (509, 508, 532, 533), (524, 523, 547, 548), (517, 516, 540, 541), (510, 509, 533, 534), (525, 524, 548, 549), (518, 517, 541, 542), (511, 510, 534, 535), (526, 525, 549, 550), (519, 518, 542, 543), (512, 511, 535, 536), (527, 526, 550, 551), (520, 519, 543, 544), (513, 512, 536, 537), (538, 537, 561, 562), (553, 552, 576, 577), (531, 530, 554, 555), (546, 545, 569, 570), (539, 538, 562, 563), (168, 553, 577), (532, 531, 555, 556), (547, 546, 570, 571), (540, 539, 563, 564), (533, 532, 556, 557), (548, 547, 571, 572), (541, 540, 564, 565), (534, 533, 557, 558), (549, 548, 572, 573), (542, 541, 565, 566), (535, 534, 558, 559), (550, 549, 573, 574), (543, 542, 566, 567), (536, 535, 559, 560), (551, 550, 574, 575), (544, 543, 567, 568), (537, 536, 560, 561), (552, 551, 575, 576), (530, 361, 554), (545, 544, 568, 569), (563, 562, 586, 587), (168, 577, 601), (556, 555, 579, 580), (571, 570, 594, 595), (564, 563, 587, 588), (557, 556, 580, 581), (572, 571, 595, 596), (565, 564, 588, 589), (558, 557, 581, 582), (573, 572, 596, 597), (566, 565, 589, 590), (559, 558, 582, 583), (574, 573, 597, 598), (567, 566, 590, 591), (560, 559, 583, 584), (575, 574, 598, 599), (568, 567, 591, 592), (561, 560, 584, 585), (576, 575, 599, 600), (554, 361, 578), (569, 568, 592, 593), (562, 561, 585, 586), (577, 576, 600, 601), (555, 554, 578, 579), (570, 569, 593, 594), (595, 594, 16, 17), (588, 587, 9, 10), (581, 580, 2, 3), (596, 595, 17, 18), (589, 588, 10, 11), (582, 581, 3, 4), (597, 596, 18, 19), (590, 589, 11, 12), (583, 582, 4, 5), (598, 597, 19, 20), (591, 590, 12, 13), (584, 583, 5, 6), (599, 598, 20, 21), (592, 591, 13, 14), (585, 584, 6, 7), (600, 599, 21, 22), (578, 361, 0), (593, 592, 14, 15), (586, 585, 7, 8), (601, 600, 22, 23), (579, 578, 0, 1), (594, 593, 15, 16), (587, 586, 8, 9), (168, 601, 23), (580, 579, 1, 2)])
me_sphere_040.polygons.foreach_set('use_smooth', [1, 0, 0, 0, 0, 0, 0, 0, 0, 0, 0, 0, 0, 0, 0, 0, 0, 0, 0, 0, 0, 0, 0, 0, 0, 0, 0, 0, 0, 0, 0, 0, 0, 0, 0, 0, 0, 0, 0, 0, 0, 0, 0, 0, 0, 0, 0, 0, 0, 0, 0, 0, 0, 0, 0, 0, 0, 0, 0, 0, 0, 0, 0, 0, 0, 0, 0, 0, 0, 0, 0, 0, 0, 0, 0, 0, 0, 0, 0, 0, 0, 0, 0, 0, 0, 0, 0, 0, 0, 0, 0, 0, 0, 0, 0, 0, 0, 0, 0, 0, 0, 0, 0, 0, 0, 0, 0, 0, 0, 0, 0, 0, 0, 0, 0, 0, 0, 0, 0, 0, 0, 0, 0, 0, 0, 0, 0, 0, 0, 0, 0, 0, 0, 0, 0, 0, 0, 0, 0, 0, 0, 0, 0, 0, 0, 0, 0, 0, 0, 0, 0, 0, 0, 0, 0, 0, 0, 0, 0, 0, 0, 0, 0, 0, 0, 0, 0, 0, 0, 0, 0, 0, 0, 0, 0, 0, 0, 0, 0, 0, 0, 0, 0, 0, 0, 0, 0, 0, 0, 0, 0, 0, 0, 0, 0, 0, 0, 0, 0, 0, 0, 0, 0, 0, 0, 0, 0, 0, 0, 0, 0, 0, 0, 0, 0, 0, 0, 0, 0, 0, 0, 0, 0, 0, 0, 0, 0, 0, 0, 0, 0, 0, 0, 0, 0, 0, 0, 0, 0, 0, 0, 0, 0, 0, 0, 0, 0, 0, 0, 0, 0, 0, 0, 0, 0, 0, 0, 0, 0, 0, 0, 0, 0, 0, 0, 0, 0, 0, 0, 0, 0, 0, 0, 0, 0, 0, 0, 0, 0, 0, 0, 0, 0, 0, 0, 0, 0, 0, 0, 0, 0, 0, 0, 0, 0, 0, 0, 0, 0, 0, 0, 0, 0, 0, 0, 0, 0, 0, 0, 0, 0, 0, 0, 0, 0, 0, 0, 0, 0, 0, 0, 0, 0, 0, 0, 0, 0, 0, 0, 0, 0, 0, 0, 0, 0, 0, 0, 0, 0, 0, 0, 0, 0, 0, 0, 0, 0, 0, 0, 0, 0, 0, 0, 0, 0, 0, 0, 0, 0, 0, 0, 0, 0, 0, 0, 0, 0, 0, 0, 0, 0, 0, 0, 0, 0, 0, 0, 0, 0, 0, 0, 0, 0, 0, 0, 0, 0, 0, 0, 0, 0, 0, 0, 0, 0, 0, 0, 0, 0, 0, 0, 0, 0, 0, 0, 0, 0, 0, 0, 0, 0, 0, 0, 0, 0, 0, 0, 0, 0, 0, 0, 0, 0, 0, 0, 0, 0, 0, 0, 0, 0, 0, 0, 0, 0, 0, 0, 0, 0, 0, 0, 0, 0, 0, 0, 0, 0, 0, 0, 0, 0, 0, 0, 0, 0, 0, 0, 0, 0, 0, 0, 0, 0, 0, 0, 0, 0, 0, 0, 0, 0, 0, 0, 0, 0, 0, 0, 0, 0, 0, 0, 0, 0, 0, 0, 0, 0, 0, 0, 0, 0, 0, 0, 0, 0, 0, 0, 0, 0, 0, 0, 0, 0, 0, 0, 0, 0, 0, 0, 0, 0, 0, 0, 0, 0, 0, 0, 0, 0, 0, 0, 0, 0, 0, 0, 0, 0, 0, 0, 0, 0, 0, 0, 0, 0, 0, 0, 0, 0, 0, 0, 0, 0, 0, 0, 0, 0, 0, 0, 0, 0, 0, 0, 0, 0, 0, 0, 0, 0, 0, 0, 0, 0, 0, 0, 0, 0, 0, 0, 0, 0, 0, 0, 0, 0, 0, 0, 0, 0, 0, 0, 0, 0, 0, 0, 0, 0, 0, 0, 0, 0, 0, 0, 0, 0, 0, 0, 0, 0, 0, 0, 0, 0, 0, 0, 0, 0, 0, 0, 0, 0, 0, 0, 0, 0, 0, 0, 0, 0, 0, 0, 0, 0, 0, 0])
me_sphere_040.materials.append(mat_material)
me_sphere_040.use_remesh_preserve_volume = False
me_sphere_040.use_remesh_preserve_attributes = False
me_sphere_040.use_mirror_vertex_groups = False
me_sphere_040.update()

# ---- curves / text
cu_sticks_014 = bpy.data.curves.new('Sticks.014', 'CURVE')
cu_sticks_014.dimensions = '3D'
_sp = cu_sticks_014.splines.new('POLY'); _sp.points.add(1)
_sp.points.foreach_set('co', [0.0, 0.0, 0.0, 0.0, 0.04995, 0.02884, 0.0, 0.0])
_sp.order_u = 2
_sp = cu_sticks_014.splines.new('POLY'); _sp.points.add(1)
_sp.points.foreach_set('co', [0.04995, 0.02884, 0.0, 0.0, 0.1, 0.0, 0.0, 0.0])
_sp.order_u = 2
_sp = cu_sticks_014.splines.new('POLY'); _sp.points.add(1)
_sp.points.foreach_set('co', [0.04995, 0.02884, 0.0, 0.0, 0.05, 0.0866, 0.0, 0.0])
_sp.order_u = 2
_sp = cu_sticks_014.splines.new('POLY'); _sp.points.add(1)
_sp.points.foreach_set('co', [0.05, 0.0866, 0.0, 0.0, 0.09995, 0.1154, 0.0, 0.0])
_sp.order_u = 2
_sp = cu_sticks_014.splines.new('POLY'); _sp.points.add(1)
_sp.points.foreach_set('co', [0.09995, 0.1154, 0.0, 0.0, 0.15, 0.0866, 0.0, 0.0])
_sp.order_u = 2
_sp = cu_sticks_014.splines.new('POLY'); _sp.points.add(1)
_sp.points.foreach_set('co', [0.09995, 0.1154, 0.0, 0.0, 0.1, 0.1732, 0.0, 0.0])
_sp.order_u = 2
_sp = cu_sticks_014.splines.new('POLY'); _sp.points.add(1)
_sp.points.foreach_set('co', [0.1, 0.1732, 0.0, 0.0, 0.1499, 0.202, 0.0, 0.0])
_sp.order_u = 2
_sp = cu_sticks_014.splines.new('POLY'); _sp.points.add(1)
_sp.points.foreach_set('co', [0.1499, 0.202, 0.0, 0.0, 0.2, 0.1732, 0.0, 0.0])
_sp.order_u = 2
_sp = cu_sticks_014.splines.new('POLY'); _sp.points.add(1)
_sp.points.foreach_set('co', [0.1499, 0.202, 0.0, 0.0, 0.15, 0.2598, 0.0, 0.0])
_sp.order_u = 2
_sp = cu_sticks_014.splines.new('POLY'); _sp.points.add(1)
_sp.points.foreach_set('co', [0.15, 0.2598, 0.0, 0.0, 0.1999, 0.2886, 0.0, 0.0])
_sp.order_u = 2
_sp = cu_sticks_014.splines.new('POLY'); _sp.points.add(1)
_sp.points.foreach_set('co', [0.1999, 0.2886, 0.0, 0.0, 0.25, 0.2598, 0.0, 0.0])
_sp.order_u = 2
_sp = cu_sticks_014.splines.new('POLY'); _sp.points.add(1)
_sp.points.foreach_set('co', [0.1999, 0.2886, 0.0, 0.0, 0.2, 0.3464, 0.0, 0.0])
_sp.order_u = 2
_sp = cu_sticks_014.splines.new('POLY'); _sp.points.add(1)
_sp.points.foreach_set('co', [0.2, 0.3464, 0.0, 0.0, 0.25, 0.3752, 0.0, 0.0])
_sp.order_u = 2
_sp = cu_sticks_014.splines.new('POLY'); _sp.points.add(1)
_sp.points.foreach_set('co', [0.25, 0.3752, 0.0, 0.0, 0.3, 0.3464, 0.0, 0.0])
_sp.order_u = 2
_sp = cu_sticks_014.splines.new('POLY'); _sp.points.add(1)
_sp.points.foreach_set('co', [0.25, 0.3752, 0.0, 0.0, 0.25, 0.433, 0.0, 0.0])
_sp.order_u = 2
_sp = cu_sticks_014.splines.new('POLY'); _sp.points.add(1)
_sp.points.foreach_set('co', [0.25, 0.433, 0.0, 0.0, 0.3, 0.4618, 0.0, 0.0])
_sp.order_u = 2
_sp = cu_sticks_014.splines.new('POLY'); _sp.points.add(1)
_sp.points.foreach_set('co', [0.3, 0.4618, 0.0, 0.0, 0.35, 0.433, 0.0, 0.0])
_sp.order_u = 2
_sp = cu_sticks_014.splines.new('POLY'); _sp.points.add(1)
_sp.points.foreach_set('co', [0.3, 0.4618, 0.0, 0.0, 0.3, 0.5196, 0.0, 0.0])
_sp.order_u = 2
_sp = cu_sticks_014.splines.new('POLY'); _sp.points.add(1)
_sp.points.foreach_set('co', [0.3, 0.5196, 0.0, 0.0, 0.3499, 0.5484, 0.0, 0.0])
_sp.order_u = 2
_sp = cu_sticks_014.splines.new('POLY'); _sp.points.add(1)
_sp.points.foreach_set('co', [0.3499, 0.5484, 0.0, 0.0, 0.4, 0.5196, 0.0, 0.0])
_sp.order_u = 2
_sp = cu_sticks_014.splines.new('POLY'); _sp.points.add(1)
_sp.points.foreach_set('co', [0.3499, 0.5484, 0.0, 0.0, 0.35, 0.6062, 0.0, 0.0])
_sp.order_u = 2
_sp = cu_sticks_014.splines.new('POLY'); _sp.points.add(1)
_sp.points.foreach_set('co', [0.35, 0.6062, 0.0, 0.0, 0.3999, 0.635, 0.0, 0.0])
_sp.order_u = 2
_sp = cu_sticks_014.splines.new('POLY'); _sp.points.add(1)
_sp.points.foreach_set('co', [0.3999, 0.635, 0.0, 0.0, 0.45, 0.6062, 0.0, 0.0])
_sp.order_u = 2
_sp = cu_sticks_014.splines.new('POLY'); _sp.points.add(0)
_sp.points.foreach_set('co', [0.3999, 0.635, 0.0, 0.0])
_sp.order_u = 2
_sp = cu_sticks_014.splines.new('POLY'); _sp.points.add(1)
_sp.points.foreach_set('co', [0.1, 0.0, 0.0, 0.0, 0.1499, 0.02884, 0.0, 0.0])
_sp.order_u = 2
_sp = cu_sticks_014.splines.new('POLY'); _sp.points.add(1)
_sp.points.foreach_set('co', [0.1499, 0.02884, 0.0, 0.0, 0.2, 0.0, 0.0, 0.0])
_sp.order_u = 2
_sp = cu_sticks_014.splines.new('POLY'); _sp.points.add(1)
_sp.points.foreach_set('co', [0.1499, 0.02884, 0.0, 0.0, 0.15, 0.0866, 0.0, 0.0])
_sp.order_u = 2
_sp = cu_sticks_014.splines.new('POLY'); _sp.points.add(1)
_sp.points.foreach_set('co', [0.15, 0.0866, 0.0, 0.0, 0.1999, 0.1154, 0.0, 0.0])
_sp.order_u = 2
_sp = cu_sticks_014.splines.new('POLY'); _sp.points.add(1)
_sp.points.foreach_set('co', [0.1999, 0.1154, 0.0, 0.0, 0.25, 0.0866, 0.0, 0.0])
_sp.order_u = 2
_sp = cu_sticks_014.splines.new('POLY'); _sp.points.add(1)
_sp.points.foreach_set('co', [0.1999, 0.1154, 0.0, 0.0, 0.2, 0.1732, 0.0, 0.0])
_sp.order_u = 2
_sp = cu_sticks_014.splines.new('POLY'); _sp.points.add(1)
_sp.points.foreach_set('co', [0.2, 0.1732, 0.0, 0.0, 0.25, 0.202, 0.0, 0.0])
_sp.order_u = 2
_sp = cu_sticks_014.splines.new('POLY'); _sp.points.add(1)
_sp.points.foreach_set('co', [0.25, 0.202, 0.0, 0.0, 0.3, 0.1732, 0.0, 0.0])
_sp.order_u = 2
_sp = cu_sticks_014.splines.new('POLY'); _sp.points.add(1)
_sp.points.foreach_set('co', [0.25, 0.202, 0.0, 0.0, 0.25, 0.2598, 0.0, 0.0])
_sp.order_u = 2
_sp = cu_sticks_014.splines.new('POLY'); _sp.points.add(1)
_sp.points.foreach_set('co', [0.25, 0.2598, 0.0, 0.0, 0.3, 0.2886, 0.0, 0.0])
_sp.order_u = 2
_sp = cu_sticks_014.splines.new('POLY'); _sp.points.add(1)
_sp.points.foreach_set('co', [0.3, 0.2886, 0.0, 0.0, 0.35, 0.2598, 0.0, 0.0])
_sp.order_u = 2
_sp = cu_sticks_014.splines.new('POLY'); _sp.points.add(1)
_sp.points.foreach_set('co', [0.3, 0.2886, 0.0, 0.0, 0.3, 0.3464, 0.0, 0.0])
_sp.order_u = 2
_sp = cu_sticks_014.splines.new('POLY'); _sp.points.add(1)
_sp.points.foreach_set('co', [0.3, 0.3464, 0.0, 0.0, 0.3499, 0.3752, 0.0, 0.0])
_sp.order_u = 2
_sp = cu_sticks_014.splines.new('POLY'); _sp.points.add(1)
_sp.points.foreach_set('co', [0.3499, 0.3752, 0.0, 0.0, 0.4, 0.3464, 0.0, 0.0])
_sp.order_u = 2
_sp = cu_sticks_014.splines.new('POLY'); _sp.points.add(1)
_sp.points.foreach_set('co', [0.3499, 0.3752, 0.0, 0.0, 0.35, 0.433, 0.0, 0.0])
_sp.order_u = 2
_sp = cu_sticks_014.splines.new('POLY'); _sp.points.add(1)
_sp.points.foreach_set('co', [0.35, 0.433, 0.0, 0.0, 0.3999, 0.4618, 0.0, 0.0])
_sp.order_u = 2
_sp = cu_sticks_014.splines.new('POLY'); _sp.points.add(1)
_sp.points.foreach_set('co', [0.3999, 0.4618, 0.0, 0.0, 0.45, 0.433, 0.0, 0.0])
_sp.order_u = 2
_sp = cu_sticks_014.splines.new('POLY'); _sp.points.add(1)
_sp.points.foreach_set('co', [0.3999, 0.4618, 0.0, 0.0, 0.4, 0.5196, 0.0, 0.0])
_sp.order_u = 2
_sp = cu_sticks_014.splines.new('POLY'); _sp.points.add(1)
_sp.points.foreach_set('co', [0.4, 0.5196, 0.0, 0.0, 0.45, 0.5484, 0.0, 0.0])
_sp.order_u = 2
_sp = cu_sticks_014.splines.new('POLY'); _sp.points.add(1)
_sp.points.foreach_set('co', [0.45, 0.5484, 0.0, 0.0, 0.5, 0.5196, 0.0, 0.0])
_sp.order_u = 2
_sp = cu_sticks_014.splines.new('POLY'); _sp.points.add(1)
_sp.points.foreach_set('co', [0.45, 0.5484, 0.0, 0.0, 0.45, 0.6062, 0.0, 0.0])
_sp.order_u = 2
_sp = cu_sticks_014.splines.new('POLY'); _sp.points.add(1)
_sp.points.foreach_set('co', [0.45, 0.6062, 0.0, 0.0, 0.4999, 0.635, 0.0, 0.0])
_sp.order_u = 2
_sp = cu_sticks_014.splines.new('POLY'); _sp.points.add(1)
_sp.points.foreach_set('co', [0.4999, 0.635, 0.0, 0.0, 0.55, 0.6062, 0.0, 0.0])
_sp.order_u = 2
_sp = cu_sticks_014.splines.new('POLY'); _sp.points.add(0)
_sp.points.foreach_set('co', [0.4999, 0.635, 0.0, 0.0])
_sp.order_u = 2
_sp = cu_sticks_014.splines.new('POLY'); _sp.points.add(1)
_sp.points.foreach_set('co', [0.2, 0.0, 0.0, 0.0, 0.25, 0.02884, 0.0, 0.0])
_sp.order_u = 2
_sp = cu_sticks_014.splines.new('POLY'); _sp.points.add(1)
_sp.points.foreach_set('co', [0.25, 0.02884, 0.0, 0.0, 0.3, 0.0, 0.0, 0.0])
_sp.order_u = 2
_sp = cu_sticks_014.splines.new('POLY'); _sp.points.add(1)
_sp.points.foreach_set('co', [0.25, 0.02884, 0.0, 0.0, 0.25, 0.0866, 0.0, 0.0])
_sp.order_u = 2
_sp = cu_sticks_014.splines.new('POLY'); _sp.points.add(1)
_sp.points.foreach_set('co', [0.25, 0.0866, 0.0, 0.0, 0.3, 0.1154, 0.0, 0.0])
_sp.order_u = 2
_sp = cu_sticks_014.splines.new('POLY'); _sp.points.add(1)
_sp.points.foreach_set('co', [0.3, 0.1154, 0.0, 0.0, 0.35, 0.0866, 0.0, 0.0])
_sp.order_u = 2
_sp = cu_sticks_014.splines.new('POLY'); _sp.points.add(1)
_sp.points.foreach_set('co', [0.3, 0.1154, 0.0, 0.0, 0.3, 0.1732, 0.0, 0.0])
_sp.order_u = 2
_sp = cu_sticks_014.splines.new('POLY'); _sp.points.add(1)
_sp.points.foreach_set('co', [0.3, 0.1732, 0.0, 0.0, 0.3499, 0.202, 0.0, 0.0])
_sp.order_u = 2
_sp = cu_sticks_014.splines.new('POLY'); _sp.points.add(1)
_sp.points.foreach_set('co', [0.3499, 0.202, 0.0, 0.0, 0.4, 0.1732, 0.0, 0.0])
_sp.order_u = 2
_sp = cu_sticks_014.splines.new('POLY'); _sp.points.add(1)
_sp.points.foreach_set('co', [0.3499, 0.202, 0.0, 0.0, 0.35, 0.2598, 0.0, 0.0])
_sp.order_u = 2
_sp = cu_sticks_014.splines.new('POLY'); _sp.points.add(1)
_sp.points.foreach_set('co', [0.35, 0.2598, 0.0, 0.0, 0.3999, 0.2886, 0.0, 0.0])
_sp.order_u = 2
_sp = cu_sticks_014.splines.new('POLY'); _sp.points.add(1)
_sp.points.foreach_set('co', [0.3999, 0.2886, 0.0, 0.0, 0.45, 0.2598, 0.0, 0.0])
_sp.order_u = 2
_sp = cu_sticks_014.splines.new('POLY'); _sp.points.add(1)
_sp.points.foreach_set('co', [0.3999, 0.2886, 0.0, 0.0, 0.4, 0.3464, 0.0, 0.0])
_sp.order_u = 2
_sp = cu_sticks_014.splines.new('POLY'); _sp.points.add(1)
_sp.points.foreach_set('co', [0.4, 0.3464, 0.0, 0.0, 0.45, 0.3752, 0.0, 0.0])
_sp.order_u = 2
_sp = cu_sticks_014.splines.new('POLY'); _sp.points.add(1)
_sp.points.foreach_set('co', [0.45, 0.3752, 0.0, 0.0, 0.5, 0.3464, 0.0, 0.0])
_sp.order_u = 2
_sp = cu_sticks_014.splines.new('POLY'); _sp.points.add(1)
_sp.points.foreach_set('co', [0.45, 0.3752, 0.0, 0.0, 0.45, 0.433, 0.0, 0.0])
_sp.order_u = 2
_sp = cu_sticks_014.splines.new('POLY'); _sp.points.add(1)
_sp.points.foreach_set('co', [0.45, 0.433, 0.0, 0.0, 0.4999, 0.4618, 0.0, 0.0])
_sp.order_u = 2
_sp = cu_sticks_014.splines.new('POLY'); _sp.points.add(1)
_sp.points.foreach_set('co', [0.4999, 0.4618, 0.0, 0.0, 0.55, 0.433, 0.0, 0.0])
_sp.order_u = 2
_sp = cu_sticks_014.splines.new('POLY'); _sp.points.add(1)
_sp.points.foreach_set('co', [0.4999, 0.4618, 0.0, 0.0, 0.5, 0.5196, 0.0, 0.0])
_sp.order_u = 2
_sp = cu_sticks_014.splines.new('POLY'); _sp.points.add(1)
_sp.points.foreach_set('co', [0.5, 0.5196, 0.0, 0.0, 0.55, 0.5484, 0.0, 0.0])
_sp.order_u = 2
_sp = cu_sticks_014.splines.new('POLY'); _sp.points.add(1)
_sp.points.foreach_set('co', [0.55, 0.5484, 0.0, 0.0, 0.6, 0.5196, 0.0, 0.0])
_sp.order_u = 2
_sp = cu_sticks_014.splines.new('POLY'); _sp.points.add(1)
_sp.points.foreach_set('co', [0.55, 0.5484, 0.0, 0.0, 0.55, 0.6062, 0.0, 0.0])
_sp.order_u = 2
_sp = cu_sticks_014.splines.new('POLY'); _sp.points.add(1)
_sp.points.foreach_set('co', [0.55, 0.6062, 0.0, 0.0, 0.6, 0.635, 0.0, 0.0])
_sp.order_u = 2
_sp = cu_sticks_014.splines.new('POLY'); _sp.points.add(1)
_sp.points.foreach_set('co', [0.6, 0.635, 0.0, 0.0, 0.65, 0.6062, 0.0, 0.0])
_sp.order_u = 2
_sp = cu_sticks_014.splines.new('POLY'); _sp.points.add(0)
_sp.points.foreach_set('co', [0.6, 0.635, 0.0, 0.0])
_sp.order_u = 2
_sp = cu_sticks_014.splines.new('POLY'); _sp.points.add(1)
_sp.points.foreach_set('co', [0.3, 0.0, 0.0, 0.0, 0.3499, 0.02884, 0.0, 0.0])
_sp.order_u = 2
_sp = cu_sticks_014.splines.new('POLY'); _sp.points.add(1)
_sp.points.foreach_set('co', [0.3499, 0.02884, 0.0, 0.0, 0.4, 0.0, 0.0, 0.0])
_sp.order_u = 2
_sp = cu_sticks_014.splines.new('POLY'); _sp.points.add(1)
_sp.points.foreach_set('co', [0.3499, 0.02884, 0.0, 0.0, 0.35, 0.0866, 0.0, 0.0])
_sp.order_u = 2
_sp = cu_sticks_014.splines.new('POLY'); _sp.points.add(1)
_sp.points.foreach_set('co', [0.35, 0.0866, 0.0, 0.0, 0.3999, 0.1154, 0.0, 0.0])
_sp.order_u = 2
_sp = cu_sticks_014.splines.new('POLY'); _sp.points.add(1)
_sp.points.foreach_set('co', [0.3999, 0.1154, 0.0, 0.0, 0.45, 0.0866, 0.0, 0.0])
_sp.order_u = 2
_sp = cu_sticks_014.splines.new('POLY'); _sp.points.add(1)
_sp.points.foreach_set('co', [0.3999, 0.1154, 0.0, 0.0, 0.4, 0.1732, 0.0, 0.0])
_sp.order_u = 2
_sp = cu_sticks_014.splines.new('POLY'); _sp.points.add(1)
_sp.points.foreach_set('co', [0.4, 0.1732, 0.0, 0.0, 0.45, 0.202, 0.0, 0.0])
_sp.order_u = 2
_sp = cu_sticks_014.splines.new('POLY'); _sp.points.add(1)
_sp.points.foreach_set('co', [0.45, 0.202, 0.0, 0.0, 0.5, 0.1732, 0.0, 0.0])
_sp.order_u = 2
_sp = cu_sticks_014.splines.new('POLY'); _sp.points.add(1)
_sp.points.foreach_set('co', [0.45, 0.202, 0.0, 0.0, 0.45, 0.2598, 0.0, 0.0])
_sp.order_u = 2
_sp = cu_sticks_014.splines.new('POLY'); _sp.points.add(1)
_sp.points.foreach_set('co', [0.45, 0.2598, 0.0, 0.0, 0.4999, 0.2886, 0.0, 0.0])
_sp.order_u = 2
_sp = cu_sticks_014.splines.new('POLY'); _sp.points.add(1)
_sp.points.foreach_set('co', [0.4999, 0.2886, 0.0, 0.0, 0.55, 0.2598, 0.0, 0.0])
_sp.order_u = 2
_sp = cu_sticks_014.splines.new('POLY'); _sp.points.add(1)
_sp.points.foreach_set('co', [0.4999, 0.2886, 0.0, 0.0, 0.5, 0.3464, 0.0, 0.0])
_sp.order_u = 2
_sp = cu_sticks_014.splines.new('POLY'); _sp.points.add(1)
_sp.points.foreach_set('co', [0.5, 0.3464, 0.0, 0.0, 0.55, 0.3752, 0.0, 0.0])
_sp.order_u = 2
_sp = cu_sticks_014.splines.new('POLY'); _sp.points.add(1)
_sp.points.foreach_set('co', [0.55, 0.3752, 0.0, 0.0, 0.6, 0.3464, 0.0, 0.0])
_sp.order_u = 2
_sp = cu_sticks_014.splines.new('POLY'); _sp.points.add(1)
_sp.points.foreach_set('co', [0.55, 0.3752, 0.0, 0.0, 0.55, 0.433, 0.0, 0.0])
_sp.order_u = 2
_sp = cu_sticks_014.splines.new('POLY'); _sp.points.add(1)
_sp.points.foreach_set('co', [0.55, 0.433, 0.0, 0.0, 0.6, 0.4618, 0.0, 0.0])
_sp.order_u = 2
_sp = cu_sticks_014.splines.new('POLY'); _sp.points.add(1)
_sp.points.foreach_set('co', [0.6, 0.4618, 0.0, 0.0, 0.65, 0.433, 0.0, 0.0])
_sp.order_u = 2
_sp = cu_sticks_014.splines.new('POLY'); _sp.points.add(1)
_sp.points.foreach_set('co', [0.6, 0.4618, 0.0, 0.0, 0.6, 0.5196, 0.0, 0.0])
_sp.order_u = 2
_sp = cu_sticks_014.splines.new('POLY'); _sp.points.add(1)
_sp.points.foreach_set('co', [0.6, 0.5196, 0.0, 0.0, 0.65, 0.5484, 0.0, 0.0])
_sp.order_u = 2
_sp = cu_sticks_014.splines.new('POLY'); _sp.points.add(1)
_sp.points.foreach_set('co', [0.65, 0.5484, 0.0, 0.0, 0.7, 0.5196, 0.0, 0.0])
_sp.order_u = 2
_sp = cu_sticks_014.splines.new('POLY'); _sp.points.add(1)
_sp.points.foreach_set('co', [0.65, 0.5484, 0.0, 0.0, 0.65, 0.6062, 0.0, 0.0])
_sp.order_u = 2
_sp = cu_sticks_014.splines.new('POLY'); _sp.points.add(1)
_sp.points.foreach_set('co', [0.65, 0.6062, 0.0, 0.0, 0.6999, 0.635, 0.0, 0.0])
_sp.order_u = 2
_sp = cu_sticks_014.splines.new('POLY'); _sp.points.add(1)
_sp.points.foreach_set('co', [0.6999, 0.635, 0.0, 0.0, 0.75, 0.6062, 0.0, 0.0])
_sp.order_u = 2
_sp = cu_sticks_014.splines.new('POLY'); _sp.points.add(0)
_sp.points.foreach_set('co', [0.6999, 0.635, 0.0, 0.0])
_sp.order_u = 2
_sp = cu_sticks_014.splines.new('POLY'); _sp.points.add(1)
_sp.points.foreach_set('co', [0.4, 0.0, 0.0, 0.0, 0.45, 0.02884, 0.0, 0.0])
_sp.order_u = 2
_sp = cu_sticks_014.splines.new('POLY'); _sp.points.add(1)
_sp.points.foreach_set('co', [0.45, 0.02884, 0.0, 0.0, 0.5, 0.0, 0.0, 0.0])
_sp.order_u = 2
_sp = cu_sticks_014.splines.new('POLY'); _sp.points.add(1)
_sp.points.foreach_set('co', [0.45, 0.02884, 0.0, 0.0, 0.45, 0.0866, 0.0, 0.0])
_sp.order_u = 2
_sp = cu_sticks_014.splines.new('POLY'); _sp.points.add(1)
_sp.points.foreach_set('co', [0.45, 0.0866, 0.0, 0.0, 0.4999, 0.1154, 0.0, 0.0])
_sp.order_u = 2
_sp = cu_sticks_014.splines.new('POLY'); _sp.points.add(1)
_sp.points.foreach_set('co', [0.4999, 0.1154, 0.0, 0.0, 0.55, 0.0866, 0.0, 0.0])
_sp.order_u = 2
_sp = cu_sticks_014.splines.new('POLY'); _sp.points.add(1)
_sp.points.foreach_set('co', [0.4999, 0.1154, 0.0, 0.0, 0.5, 0.1732, 0.0, 0.0])
_sp.order_u = 2
_sp = cu_sticks_014.splines.new('POLY'); _sp.points.add(1)
_sp.points.foreach_set('co', [0.5, 0.1732, 0.0, 0.0, 0.55, 0.202, 0.0, 0.0])
_sp.order_u = 2
_sp = cu_sticks_014.splines.new('POLY'); _sp.points.add(1)
_sp.points.foreach_set('co', [0.55, 0.202, 0.0, 0.0, 0.6, 0.1732, 0.0, 0.0])
_sp.order_u = 2
_sp = cu_sticks_014.splines.new('POLY'); _sp.points.add(1)
_sp.points.foreach_set('co', [0.55, 0.202, 0.0, 0.0, 0.55, 0.2598, 0.0, 0.0])
_sp.order_u = 2
_sp = cu_sticks_014.splines.new('POLY'); _sp.points.add(1)
_sp.points.foreach_set('co', [0.55, 0.2598, 0.0, 0.0, 0.6, 0.2886, 0.0, 0.0])
_sp.order_u = 2
_sp = cu_sticks_014.splines.new('POLY'); _sp.points.add(1)
_sp.points.foreach_set('co', [0.6, 0.2886, 0.0, 0.0, 0.65, 0.2598, 0.0, 0.0])
_sp.order_u = 2
_sp = cu_sticks_014.splines.new('POLY'); _sp.points.add(1)
_sp.points.foreach_set('co', [0.6, 0.2886, 0.0, 0.0, 0.6, 0.3464, 0.0, 0.0])
_sp.order_u = 2
_sp = cu_sticks_014.splines.new('POLY'); _sp.points.add(1)
_sp.points.foreach_set('co', [0.6, 0.3464, 0.0, 0.0, 0.65, 0.3752, 0.0, 0.0])
_sp.order_u = 2
_sp = cu_sticks_014.splines.new('POLY'); _sp.points.add(1)
_sp.points.foreach_set('co', [0.65, 0.3752, 0.0, 0.0, 0.7, 0.3464, 0.0, 0.0])
_sp.order_u = 2
_sp = cu_sticks_014.splines.new('POLY'); _sp.points.add(1)
_sp.points.foreach_set('co', [0.65, 0.3752, 0.0, 0.0, 0.65, 0.433, 0.0, 0.0])
_sp.order_u = 2
_sp = cu_sticks_014.splines.new('POLY'); _sp.points.add(1)
_sp.points.foreach_set('co', [0.65, 0.433, 0.0, 0.0, 0.6999, 0.4618, 0.0, 0.0])
_sp.order_u = 2
_sp = cu_sticks_014.splines.new('POLY'); _sp.points.add(1)
_sp.points.foreach_set('co', [0.6999, 0.4618, 0.0, 0.0, 0.75, 0.433, 0.0, 0.0])
_sp.order_u = 2
_sp = cu_sticks_014.splines.new('POLY'); _sp.points.add(1)
_sp.points.foreach_set('co', [0.6999, 0.4618, 0.0, 0.0, 0.7, 0.5196, 0.0, 0.0])
_sp.order_u = 2
_sp = cu_sticks_014.splines.new('POLY'); _sp.points.add(1)
_sp.points.foreach_set('co', [0.7, 0.5196, 0.0, 0.0, 0.7499, 0.5484, 0.0, 0.0])
_sp.order_u = 2
_sp = cu_sticks_014.splines.new('POLY'); _sp.points.add(1)
_sp.points.foreach_set('co', [0.7499, 0.5484, 0.0, 0.0, 0.8, 0.5196, 0.0, 0.0])
_sp.order_u = 2
_sp = cu_sticks_014.splines.new('POLY'); _sp.points.add(1)
_sp.points.foreach_set('co', [0.7499, 0.5484, 0.0, 0.0, 0.75, 0.6062, 0.0, 0.0])
_sp.order_u = 2
_sp = cu_sticks_014.splines.new('POLY'); _sp.points.add(1)
_sp.points.foreach_set('co', [0.75, 0.6062, 0.0, 0.0, 0.8, 0.635, 0.0, 0.0])
_sp.order_u = 2
_sp = cu_sticks_014.splines.new('POLY'); _sp.points.add(1)
_sp.points.foreach_set('co', [0.8, 0.635, 0.0, 0.0, 0.85, 0.6062, 0.0, 0.0])
_sp.order_u = 2
_sp = cu_sticks_014.splines.new('POLY'); _sp.points.add(0)
_sp.points.foreach_set('co', [0.8, 0.635, 0.0, 0.0])
_sp.order_u = 2
_sp = cu_sticks_014.splines.new('POLY'); _sp.points.add(1)
_sp.points.foreach_set('co', [0.5, 0.0, 0.0, 0.0, 0.55, 0.02884, 0.0, 0.0])
_sp.order_u = 2
_sp = cu_sticks_014.splines.new('POLY'); _sp.points.add(1)
_sp.points.foreach_set('co', [0.55, 0.02884, 0.0, 0.0, 0.6, 0.0, 0.0, 0.0])
_sp.order_u = 2
_sp = cu_sticks_014.splines.new('POLY'); _sp.points.add(1)
_sp.points.foreach_set('co', [0.55, 0.02884, 0.0, 0.0, 0.55, 0.0866, 0.0, 0.0])
_sp.order_u = 2
_sp = cu_sticks_014.splines.new('POLY'); _sp.points.add(1)
_sp.points.foreach_set('co', [0.55, 0.0866, 0.0, 0.0, 0.6, 0.1154, 0.0, 0.0])
_sp.order_u = 2
_sp = cu_sticks_014.splines.new('POLY'); _sp.points.add(1)
_sp.points.foreach_set('co', [0.6, 0.1154, 0.0, 0.0, 0.65, 0.0866, 0.0, 0.0])
_sp.order_u = 2
_sp = cu_sticks_014.splines.new('POLY'); _sp.points.add(1)
_sp.points.foreach_set('co', [0.6, 0.1154, 0.0, 0.0, 0.6, 0.1732, 0.0, 0.0])
_sp.order_u = 2
_sp = cu_sticks_014.splines.new('POLY'); _sp.points.add(1)
_sp.points.foreach_set('co', [0.6, 0.1732, 0.0, 0.0, 0.65, 0.202, 0.0, 0.0])
_sp.order_u = 2
_sp = cu_sticks_014.splines.new('POLY'); _sp.points.add(1)
_sp.points.foreach_set('co', [0.65, 0.202, 0.0, 0.0, 0.7, 0.1732, 0.0, 0.0])
_sp.order_u = 2
_sp = cu_sticks_014.splines.new('POLY'); _sp.points.add(1)
_sp.points.foreach_set('co', [0.65, 0.202, 0.0, 0.0, 0.65, 0.2598, 0.0, 0.0])
_sp.order_u = 2
_sp = cu_sticks_014.splines.new('POLY'); _sp.points.add(1)
_sp.points.foreach_set('co', [0.65, 0.2598, 0.0, 0.0, 0.6999, 0.2886, 0.0, 0.0])
_sp.order_u = 2
_sp = cu_sticks_014.splines.new('POLY'); _sp.points.add(1)
_sp.points.foreach_set('co', [0.6999, 0.2886, 0.0, 0.0, 0.75, 0.2598, 0.0, 0.0])
_sp.order_u = 2
_sp = cu_sticks_014.splines.new('POLY'); _sp.points.add(1)
_sp.points.foreach_set('co', [0.6999, 0.2886, 0.0, 0.0, 0.7, 0.3464, 0.0, 0.0])
_sp.order_u = 2
_sp = cu_sticks_014.splines.new('POLY'); _sp.points.add(1)
_sp.points.foreach_set('co', [0.7, 0.3464, 0.0, 0.0, 0.7499, 0.3752, 0.0, 0.0])
_sp.order_u = 2
_sp = cu_sticks_014.splines.new('POLY'); _sp.points.add(1)
_sp.points.foreach_set('co', [0.7499, 0.3752, 0.0, 0.0, 0.8, 0.3464, 0.0, 0.0])
_sp.order_u = 2
_sp = cu_sticks_014.splines.new('POLY'); _sp.points.add(1)
_sp.points.foreach_set('co', [0.7499, 0.3752, 0.0, 0.0, 0.75, 0.433, 0.0, 0.0])
_sp.order_u = 2
_sp = cu_sticks_014.splines.new('POLY'); _sp.points.add(1)
_sp.points.foreach_set('co', [0.75, 0.433, 0.0, 0.0, 0.8, 0.4618, 0.0, 0.0])
_sp.order_u = 2
_sp = cu_sticks_014.splines.new('POLY'); _sp.points.add(1)
_sp.points.foreach_set('co', [0.8, 0.4618, 0.0, 0.0, 0.85, 0.433, 0.0, 0.0])
_sp.order_u = 2
_sp = cu_sticks_014.splines.new('POLY'); _sp.points.add(1)
_sp.points.foreach_set('co', [0.8, 0.4618, 0.0, 0.0, 0.8, 0.5196, 0.0, 0.0])
_sp.order_u = 2
_sp = cu_sticks_014.splines.new('POLY'); _sp.points.add(1)
_sp.points.foreach_set('co', [0.8, 0.5196, 0.0, 0.0, 0.85, 0.5484, 0.0, 0.0])
_sp.order_u = 2
_sp = cu_sticks_014.splines.new('POLY'); _sp.points.add(1)
_sp.points.foreach_set('co', [0.85, 0.5484, 0.0, 0.0, 0.9, 0.5196, 0.0, 0.0])
_sp.order_u = 2
_sp = cu_sticks_014.splines.new('POLY'); _sp.points.add(1)
_sp.points.foreach_set('co', [0.85, 0.5484, 0.0, 0.0, 0.85, 0.6062, 0.0, 0.0])
_sp.order_u = 2
_sp = cu_sticks_014.splines.new('POLY'); _sp.points.add(1)
_sp.points.foreach_set('co', [0.85, 0.6062, 0.0, 0.0, 0.9, 0.635, 0.0, 0.0])
_sp.order_u = 2
_sp = cu_sticks_014.splines.new('POLY'); _sp.points.add(1)
_sp.points.foreach_set('co', [0.9, 0.635, 0.0, 0.0, 0.95, 0.6062, 0.0, 0.0])
_sp.order_u = 2
_sp = cu_sticks_014.splines.new('POLY'); _sp.points.add(0)
_sp.points.foreach_set('co', [0.9, 0.635, 0.0, 0.0])
_sp.order_u = 2
_sp = cu_sticks_014.splines.new('POLY'); _sp.points.add(1)
_sp.points.foreach_set('co', [0.6, 0.0, 0.0, 0.0, 0.65, 0.02884, 0.0, 0.0])
_sp.order_u = 2
_sp = cu_sticks_014.splines.new('POLY'); _sp.points.add(1)
_sp.points.foreach_set('co', [0.65, 0.02884, 0.0, 0.0, 0.7, 0.0, 0.0, 0.0])
_sp.order_u = 2
_sp = cu_sticks_014.splines.new('POLY'); _sp.points.add(1)
_sp.points.foreach_set('co', [0.65, 0.02884, 0.0, 0.0, 0.65, 0.0866, 0.0, 0.0])
_sp.order_u = 2
_sp = cu_sticks_014.splines.new('POLY'); _sp.points.add(1)
_sp.points.foreach_set('co', [0.65, 0.0866, 0.0, 0.0, 0.6999, 0.1154, 0.0, 0.0])
_sp.order_u = 2
_sp = cu_sticks_014.splines.new('POLY'); _sp.points.add(1)
_sp.points.foreach_set('co', [0.6999, 0.1154, 0.0, 0.0, 0.75, 0.0866, 0.0, 0.0])
_sp.order_u = 2
_sp = cu_sticks_014.splines.new('POLY'); _sp.points.add(1)
_sp.points.foreach_set('co', [0.6999, 0.1154, 0.0, 0.0, 0.7, 0.1732, 0.0, 0.0])
_sp.order_u = 2
_sp = cu_sticks_014.splines.new('POLY'); _sp.points.add(1)
_sp.points.foreach_set('co', [0.7, 0.1732, 0.0, 0.0, 0.7499, 0.202, 0.0, 0.0])
_sp.order_u = 2
_sp = cu_sticks_014.splines.new('POLY'); _sp.points.add(1)
_sp.points.foreach_set('co', [0.7499, 0.202, 0.0, 0.0, 0.8, 0.1732, 0.0, 0.0])
_sp.order_u = 2
_sp = cu_sticks_014.splines.new('POLY'); _sp.points.add(1)
_sp.points.foreach_set('co', [0.7499, 0.202, 0.0, 0.0, 0.75, 0.2598, 0.0, 0.0])
_sp.order_u = 2
_sp = cu_sticks_014.splines.new('POLY'); _sp.points.add(1)
_sp.points.foreach_set('co', [0.75, 0.2598, 0.0, 0.0, 0.8, 0.2886, 0.0, 0.0])
_sp.order_u = 2
_sp = cu_sticks_014.splines.new('POLY'); _sp.points.add(1)
_sp.points.foreach_set('co', [0.8, 0.2886, 0.0, 0.0, 0.85, 0.2598, 0.0, 0.0])
_sp.order_u = 2
_sp = cu_sticks_014.splines.new('POLY'); _sp.points.add(1)
_sp.points.foreach_set('co', [0.8, 0.2886, 0.0, 0.0, 0.8, 0.3464, 0.0, 0.0])
_sp.order_u = 2
_sp = cu_sticks_014.splines.new('POLY'); _sp.points.add(1)
_sp.points.foreach_set('co', [0.8, 0.3464, 0.0, 0.0, 0.85, 0.3752, 0.0, 0.0])
_sp.order_u = 2
_sp = cu_sticks_014.splines.new('POLY'); _sp.points.add(1)
_sp.points.foreach_set('co', [0.85, 0.3752, 0.0, 0.0, 0.9, 0.3464, 0.0, 0.0])
_sp.order_u = 2
_sp = cu_sticks_014.splines.new('POLY'); _sp.points.add(1)
_sp.points.foreach_set('co', [0.85, 0.3752, 0.0, 0.0, 0.85, 0.433, 0.0, 0.0])
_sp.order_u = 2
_sp = cu_sticks_014.splines.new('POLY'); _sp.points.add(1)
_sp.points.foreach_set('co', [0.85, 0.433, 0.0, 0.0, 0.9, 0.4618, 0.0, 0.0])
_sp.order_u = 2
_sp = cu_sticks_014.splines.new('POLY'); _sp.points.add(1)
_sp.points.foreach_set('co', [0.9, 0.4618, 0.0, 0.0, 0.95, 0.433, 0.0, 0.0])
_sp.order_u = 2
_sp = cu_sticks_014.splines.new('POLY'); _sp.points.add(1)
_sp.points.foreach_set('co', [0.9, 0.4618, 0.0, 0.0, 0.9, 0.5196, 0.0, 0.0])
_sp.order_u = 2
_sp = cu_sticks_014.splines.new('POLY'); _sp.points.add(1)
_sp.points.foreach_set('co', [0.9, 0.5196, 0.0, 0.0, 0.9499, 0.5484, 0.0, 0.0])
_sp.order_u = 2
_sp = cu_sticks_014.splines.new('POLY'); _sp.points.add(1)
_sp.points.foreach_set('co', [0.9499, 0.5484, 0.0, 0.0, 1.0, 0.5196, 0.0, 0.0])
_sp.order_u = 2
_sp = cu_sticks_014.splines.new('POLY'); _sp.points.add(1)
_sp.points.foreach_set('co', [0.9499, 0.5484, 0.0, 0.0, 0.95, 0.6062, 0.0, 0.0])
_sp.order_u = 2
_sp = cu_sticks_014.splines.new('POLY'); _sp.points.add(1)
_sp.points.foreach_set('co', [0.95, 0.6062, 0.0, 0.0, 0.9999, 0.635, 0.0, 0.0])
_sp.order_u = 2
_sp = cu_sticks_014.splines.new('POLY'); _sp.points.add(1)
_sp.points.foreach_set('co', [0.9999, 0.635, 0.0, 0.0, 1.05, 0.6062, 0.0, 0.0])
_sp.order_u = 2
_sp = cu_sticks_014.splines.new('POLY'); _sp.points.add(0)
_sp.points.foreach_set('co', [0.9999, 0.635, 0.0, 0.0])
_sp.order_u = 2
_sp = cu_sticks_014.splines.new('POLY'); _sp.points.add(1)
_sp.points.foreach_set('co', [0.7, 0.0, 0.0, 0.0, 0.7499, 0.02884, 0.0, 0.0])
_sp.order_u = 2
_sp = cu_sticks_014.splines.new('POLY'); _sp.points.add(0)
_sp.points.foreach_set('co', [0.7499, 0.02884, 0.0, 0.0])
_sp.order_u = 2
_sp = cu_sticks_014.splines.new('POLY'); _sp.points.add(1)
_sp.points.foreach_set('co', [0.7499, 0.02884, 0.0, 0.0, 0.75, 0.0866, 0.0, 0.0])
_sp.order_u = 2
_sp = cu_sticks_014.splines.new('POLY'); _sp.points.add(1)
_sp.points.foreach_set('co', [0.75, 0.0866, 0.0, 0.0, 0.8, 0.1154, 0.0, 0.0])
_sp.order_u = 2
_sp = cu_sticks_014.splines.new('POLY'); _sp.points.add(0)
_sp.points.foreach_set('co', [0.8, 0.1154, 0.0, 0.0])
_sp.order_u = 2
_sp = cu_sticks_014.splines.new('POLY'); _sp.points.add(1)
_sp.points.foreach_set('co', [0.8, 0.1154, 0.0, 0.0, 0.8, 0.1732, 0.0, 0.0])
_sp.order_u = 2
_sp = cu_sticks_014.splines.new('POLY'); _sp.points.add(1)
_sp.points.foreach_set('co', [0.8, 0.1732, 0.0, 0.0, 0.85, 0.202, 0.0, 0.0])
_sp.order_u = 2
_sp = cu_sticks_014.splines.new('POLY'); _sp.points.add(0)
_sp.points.foreach_set('co', [0.85, 0.202, 0.0, 0.0])
_sp.order_u = 2
_sp = cu_sticks_014.splines.new('POLY'); _sp.points.add(1)
_sp.points.foreach_set('co', [0.85, 0.202, 0.0, 0.0, 0.85, 0.2598, 0.0, 0.0])
_sp.order_u = 2
_sp = cu_sticks_014.splines.new('POLY'); _sp.points.add(1)
_sp.points.foreach_set('co', [0.85, 0.2598, 0.0, 0.0, 0.9, 0.2886, 0.0, 0.0])
_sp.order_u = 2
_sp = cu_sticks_014.splines.new('POLY'); _sp.points.add(0)
_sp.points.foreach_set('co', [0.9, 0.2886, 0.0, 0.0])
_sp.order_u = 2
_sp = cu_sticks_014.splines.new('POLY'); _sp.points.add(1)
_sp.points.foreach_set('co', [0.9, 0.2886, 0.0, 0.0, 0.9, 0.3464, 0.0, 0.0])
_sp.order_u = 2
_sp = cu_sticks_014.splines.new('POLY'); _sp.points.add(1)
_sp.points.foreach_set('co', [0.9, 0.3464, 0.0, 0.0, 0.9499, 0.3752, 0.0, 0.0])
_sp.order_u = 2
_sp = cu_sticks_014.splines.new('POLY'); _sp.points.add(0)
_sp.points.foreach_set('co', [0.9499, 0.3752, 0.0, 0.0])
_sp.order_u = 2
_sp = cu_sticks_014.splines.new('POLY'); _sp.points.add(1)
_sp.points.foreach_set('co', [0.9499, 0.3752, 0.0, 0.0, 0.95, 0.433, 0.0, 0.0])
_sp.order_u = 2
_sp = cu_sticks_014.splines.new('POLY'); _sp.points.add(1)
_sp.points.foreach_set('co', [0.95, 0.433, 0.0, 0.0, 0.9999, 0.4618, 0.0, 0.0])
_sp.order_u = 2
_sp = cu_sticks_014.splines.new('POLY'); _sp.points.add(0)
_sp.points.foreach_set('co', [0.9999, 0.4618, 0.0, 0.0])
_sp.order_u = 2
_sp = cu_sticks_014.splines.new('POLY'); _sp.points.add(1)
_sp.points.foreach_set('co', [0.9999, 0.4618, 0.0, 0.0, 1.0, 0.5196, 0.0, 0.0])
_sp.order_u = 2
_sp = cu_sticks_014.splines.new('POLY'); _sp.points.add(1)
_sp.points.foreach_set('co', [1.0, 0.5196, 0.0, 0.0, 1.05, 0.5484, 0.0, 0.0])
_sp.order_u = 2
_sp = cu_sticks_014.splines.new('POLY'); _sp.points.add(0)
_sp.points.foreach_set('co', [1.05, 0.5484, 0.0, 0.0])
_sp.order_u = 2
_sp = cu_sticks_014.splines.new('POLY'); _sp.points.add(1)
_sp.points.foreach_set('co', [1.05, 0.5484, 0.0, 0.0, 1.05, 0.6062, 0.0, 0.0])
_sp.order_u = 2
_sp = cu_sticks_014.splines.new('POLY'); _sp.points.add(1)
_sp.points.foreach_set('co', [1.05, 0.6062, 0.0, 0.0, 1.1, 0.635, 0.0, 0.0])
_sp.order_u = 2
_sp = cu_sticks_014.splines.new('POLY'); _sp.points.add(0)
_sp.points.foreach_set('co', [1.1, 0.635, 0.0, 0.0])
_sp.order_u = 2
_sp = cu_sticks_014.splines.new('POLY'); _sp.points.add(0)
_sp.points.foreach_set('co', [1.1, 0.635, 0.0, 0.0])
_sp.order_u = 2
cu_sticks_014.materials.append(mat_stick)
cu_sticks_014.use_path_clamp = True
cu_sticks_014.bevel_resolution = 2
cu_sticks_014.bevel_depth = 0.005
cu_sticks_014.fill_mode = 'FULL'

# ---- objects
ob_sticks = bpy.data.objects.new('Sticks', cu_sticks_014)
ob_mesh_n_obj = bpy.data.objects.new('Mesh_N_Obj', me_mesh_n)
ob_ball_n = bpy.data.objects.new('Ball_N', me_sphere_041)
ob_mesh_b_obj = bpy.data.objects.new('Mesh_B_Obj', me_mesh_b)
ob_ball_b = bpy.data.objects.new('Ball_B', me_sphere_040)
ob_lamp = bpy.data.objects.new('Lamp', light_lamp)
ob_camera = bpy.data.objects.new('Camera', cam_camera)

# ---- transforms, parenting, visibility, modifiers, constraints
ob_sticks.location = (0.0, 0.0, 0.0)
ob_sticks.lineart.crease_threshold = 0.0
ob_mesh_n_obj.location = (0.0, 0.0, 0.0)
ob_mesh_n_obj.show_instancer_for_render = False
ob_mesh_n_obj.instance_type = 'VERTS'
ob_mesh_n_obj.lineart.crease_threshold = 0.0
ob_ball_n.parent = ob_mesh_n_obj
ob_ball_n.location = (0.0, 0.0, 0.0)
ob_ball_n.scale = (0.018, 0.018, 0.018)
ob_ball_n.lineart.crease_threshold = 0.0
ob_mesh_b_obj.location = (0.0, 0.0, 0.0)
ob_mesh_b_obj.show_instancer_for_render = False
ob_mesh_b_obj.instance_type = 'VERTS'
ob_mesh_b_obj.lineart.crease_threshold = 0.0
ob_ball_b.parent = ob_mesh_b_obj
ob_ball_b.location = (0.0, 0.0, 0.0)
ob_ball_b.scale = (0.014, 0.014, 0.014)
ob_ball_b.lineart.crease_threshold = 0.0
ob_lamp.location = (4.076, 1.005, 5.904)
ob_lamp.rotation_euler = (0.6503, 0.05522, 1.866)
ob_lamp.lock_rotations_4d = False
ob_lamp.empty_display_type = 'ARROWS'
ob_lamp.color = (0.0, 0.0, 0.0, 0.0)
ob_lamp.hide_viewport = True
ob_lamp.lineart.crease_threshold = 0.0
ob_camera.location = (0.5821, 0.3135, 0.9805)
ob_camera.lock_rotations_4d = False
ob_camera.empty_display_type = 'ARROWS'
ob_camera.color = (0.0, 0.0, 0.0, 0.0)
ob_camera.hide_viewport = True
ob_camera.display_type = 'WIRE'
ob_camera.lineart.crease_threshold = 0.0

# ---- collection membership
col_collection_1.objects.link(ob_sticks)
col_collection_1.objects.link(ob_mesh_n_obj)
col_collection_1.objects.link(ob_ball_n)
col_collection_1.objects.link(ob_mesh_b_obj)
col_collection_1.objects.link(ob_ball_b)
col_collection_1.objects.link(ob_lamp)
col_collection_1.objects.link(ob_camera)

# ---- scene / render settings (as saved in the file)
scene.camera = ob_camera
scene.frame_start = 1; scene.frame_end = 250; scene.frame_set(5)
scene.render.engine = 'CYCLES'
scene.render.resolution_y = 1560
scene.render.dither_intensity = 0.0
scene.render.film_transparent = True
scene.cycles.use_denoising = False
scene.cycles.samples = 100
scene.cycles.sampling_pattern = 'TABULATED_SOBOL'
scene.cycles.light_sampling_threshold = 0.0
scene.cycles.use_adaptive_sampling = False
scene.cycles.use_light_tree = False
scene.cycles.blur_glossy = 0.0
scene.cycles.pixel_filter_type = 'GAUSSIAN'
scene.cycles.sample_clamp_indirect = 0.0
scene.view_settings.view_transform = 'Standard'
bpy.context.view_layer.update()
